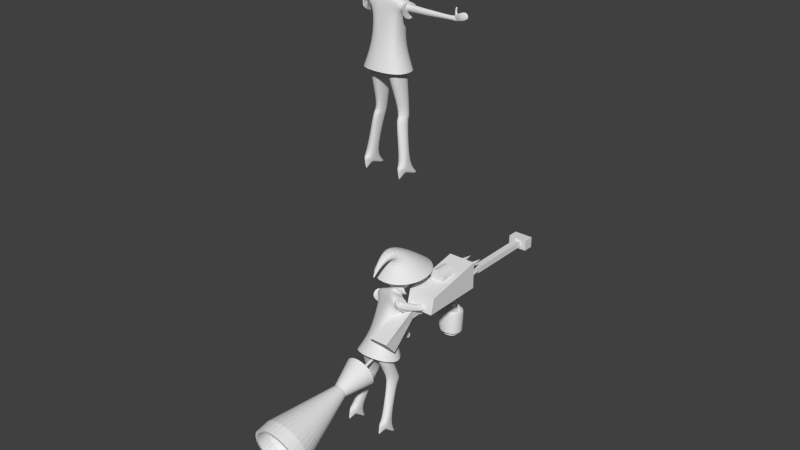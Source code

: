 # Source: untitled.blend  (saved by Blender 2.73.0; exported with 4.5.12 LTS)
import bpy
from mathutils import Matrix  # noqa: F401  (used for matrix-valued properties, if any)

bpy.ops.wm.read_factory_settings(use_empty=True)
scene = bpy.context.scene
scene.name = 'Scene'

# ---- collections
col_collection_1 = bpy.data.collections.new('Collection 1'); scene.collection.children.link(col_collection_1)

# ---- materials (node trees are filled in below, after node groups)
mat_material = bpy.data.materials.new('Material')
mat_material.alpha_threshold = 0.0
mat_material.use_transparent_shadow = False
mat_material.roughness = 0.5
mat_material.line_color = (0.0, 0.0, 0.0, 1.0)

# ---- material node trees

# ---- world
world_world = bpy.data.worlds.new('World'); scene.world = world_world
world_world.color = (0.05088, 0.05088, 0.05088)
world_world.use_sun_shadow = False
world_world.sun_shadow_jitter_overblur = 0.0
world_world.cycles.sampling_method = 'MANUAL'
world_world.cycles.sample_map_resolution = 256

# ---- meshes
me_cube_006 = bpy.data.meshes.new('Cube.006')
me_cube_006.from_pydata([(2.122, 0.8169, -4.52), (2.122, -2.797, -3.663), (2.122, 0.7508, 0.9611), (2.122, -2.951, 1.027), (0.3282, -5.52, 2.873), (0.1335, -5.524, 2.891), (0.1335, 4.728, 0.9409), (0.1335, 0.1492, 2.216), (1.15, 4.637, 0.8995), (0.5847, 0.1098, 2.196), (2.128, 4.367, 0.7767), (1.018, -0.006772, 2.135), (3.028, 3.929, 0.5772), (1.418, -0.1961, 2.035), (3.818, 3.339, 0.3089), (1.769, -0.4509, 1.902), (4.466, 2.62, -0.01817), (2.056, -0.7613, 1.74), (4.948, 1.8, -0.3913), (2.27, -1.116, 1.554), (5.244, 0.9107, -0.7961), (2.402, -1.5, 1.353), (5.344, -0.01455, -1.217), (2.446, -1.9, 1.144), (5.244, -0.9398, -1.638), (2.402, -2.299, 0.9344), (4.948, -1.83, -2.043), (2.27, -2.684, 0.7332), (4.466, -2.65, -2.416), (2.056, -3.038, 0.5478), (3.818, -3.368, -2.743), (1.769, -3.348, 0.3853), (3.028, -3.958, -3.011), (1.418, -3.603, 0.2519), (2.128, -4.396, -3.211), (1.018, -3.792, 0.1528), (1.15, -4.666, -3.334), (0.5847, -3.909, 0.09172), (0.1335, -4.757, -3.375), (0.1335, -3.948, 0.07112), (0.5154, -5.505, 2.818), (0.6879, -5.482, 2.729), (0.8391, -5.45, 2.609), (0.9632, -5.412, 2.462), (1.055, -5.368, 2.295), (1.112, -5.32, 2.114), (1.131, -5.271, 1.926), (1.112, -5.221, 1.738), (1.055, -5.174, 1.557), (0.9632, -5.13, 1.39), (0.8391, -5.091, 1.244), (0.6879, -5.06, 1.124), (0.5154, -5.036, 1.035), (0.3282, -5.022, 0.9797), (0.1335, -5.017, 0.9612), (0.2179, -7.331, -0.3452), (0.1335, -7.339, -0.3426), (0.299, -7.308, -0.3526), (0.3737, -7.27, -0.3647), (0.4392, -7.218, -0.381), (0.493, -7.156, -0.4008), (0.533, -7.085, -0.4234), (0.5576, -7.007, -0.448), (0.5659, -6.927, -0.4735), (0.5576, -6.847, -0.499), (0.533, -6.769, -0.5236), (0.493, -6.698, -0.5462), (0.4392, -6.636, -0.566), (0.3737, -6.584, -0.5823), (0.299, -6.546, -0.5944), (0.2179, -6.523, -0.6018), (0.1335, -6.515, -0.6044), (0.3643, -7.122, -2.597), (0.3733, -7.122, -2.598), (0.3819, -7.125, -2.598), (0.3898, -7.129, -2.6), (0.3968, -7.135, -2.601), (0.4025, -7.141, -2.603), (0.4067, -7.149, -2.605), (0.4094, -7.157, -2.608), (0.4102, -7.166, -2.61), (0.4094, -7.174, -2.613), (0.4067, -7.183, -2.615), (0.4025, -7.19, -2.617), (0.3968, -7.197, -2.619), (0.3898, -7.203, -2.621), (0.3819, -7.207, -2.622), (0.3643, -7.21, -2.623), (0.3733, -7.209, -2.622), (-0.03138, -13.04, -0.5189), (0.1335, 0.4243, -0.1522), (0.3649, 0.4037, -0.1617), (0.5874, 0.3424, -0.1901), (0.7925, 0.243, -0.2362), (0.9722, 0.1091, -0.2982), (1.12, -0.05395, -0.3738), (1.229, -0.24, -0.46), (1.297, -0.4419, -0.5536), (1.32, -0.6518, -0.6509), (1.297, -0.8618, -0.7482), (1.229, -1.064, -0.8417), (1.12, -1.25, -0.928), (0.9722, -1.413, -1.004), (0.7925, -1.547, -1.066), (0.5874, -1.646, -1.112), (0.3649, -1.707, -1.14), (0.1335, -1.728, -1.15), (0.7525, -0.2184, -4.243), (0.7525, -1.568, -3.939), (0.5537, -1.116, -5.243), (0.5537, -1.835, -4.95), (3.251, -0.4986, -14.83), (3.319, -3.094, -14.56), (-0.03387, 1.465, 0.9611), (-0.03387, 1.465, -4.764), (-0.03387, -2.951, 1.027), (-0.03386, -2.797, -3.663), (-0.01201, -0.02641, -4.243), (-0.01201, -1.568, -3.939), (-0.01651, -0.7359, -5.243), (-0.01651, -1.835, -4.95), (0.01698, 0.07481, -14.63), (0.009788, -3.873, -14.87), (3.214, -0.3826, -23.12), (3.358, -1.067, -22.71), (1.748, -0.02919, -23.12), (1.832, -1.774, -22.89), (3.214, -0.7962, -24.34), (3.566, -1.761, -24.46), (1.865, -0.4428, -24.34), (2.04, -2.643, -24.64), (4.599, -1.667, -31.05), (4.599, -2.748, -30.57), (2.829, -1.667, -31.05), (2.829, -2.748, -30.57), (4.525, -2.308, -32.16), (4.399, -3.411, -31.07), (2.903, -2.308, -32.16), (3.029, -3.411, -31.07), (4.447, 0.4204, -33.0), (3.024, 0.4204, -33.0), (4.674, -0.2149, -32.99), (2.791, -0.2149, -32.99), (4.379, -2.498, -32.13), (4.101, -3.485, -31.67), (3.049, -2.498, -32.13), (3.328, -3.485, -31.67), (3.789, -3.447, -33.02), (3.789, -3.488, -33.02), (3.638, -3.435, -33.03), (3.638, -3.488, -33.02), (1.854, -2.3, -23.77), (1.809, -0.1445, -23.84), (3.296, -0.4979, -23.73), (3.543, -1.418, -23.57), (1.044, 1.373, 0.9611), (1.044, -2.872, -3.663), (0.3702, -1.421, -3.939), (0.2686, -1.842, -4.95), (1.489, -3.827, -14.3), (1.044, 1.316, -4.656), (1.044, -3.053, 1.027), (0.3702, -0.146, -4.243), (0.2686, -0.7442, -5.243), (1.425, 0.09371, -14.57), (2.71, -1.876, -22.79), (2.634, 0.1826, -23.12), (2.919, -2.902, -24.53), (2.634, -0.3055, -24.34), (3.714, -3.026, -30.57), (3.714, -1.75, -31.05), (3.714, -3.808, -31.07), (3.714, -2.507, -32.16), (3.732, 1.095, -33.02), (3.732, -0.1067, -33.01), (3.714, -3.895, -31.67), (3.714, -2.731, -32.13), (3.71, -3.548, -33.02), (3.713, -3.402, -33.03), (2.814, -2.497, -23.66), (2.612, 0.03724, -23.82), (3.159, -0.5099, -6.041), (3.159, -2.214, -5.537), (3.153, -2.285, -6.959), (3.153, -0.6492, -7.336), (7.874, -1.034, -6.1), (7.954, -2.059, -5.856), (8.408, -2.117, -6.938), (8.287, -1.149, -7.086), (12.95, -0.9316, -6.361), (12.84, -1.812, -6.121), (13.13, -1.849, -6.799), (13.2, -1.004, -6.978), (13.21, -1.197, -5.987), (13.1, -1.616, -5.947), (13.42, -1.555, -6.961), (13.51, -1.193, -6.912), (13.55, -1.343, -5.796), (13.5, -1.72, -5.799), (13.82, -1.659, -6.839), (13.9, -1.297, -6.789), (14.1, -1.538, -5.51), (14.24, -1.967, -5.447), (14.73, -1.828, -6.678), (14.6, -1.477, -6.629), (13.16, -1.125, -5.392), (13.04, -1.543, -5.352), (13.46, -1.274, -5.394), (13.45, -1.665, -5.37), (15.28, -1.164, -5.113), (15.41, -1.578, -5.073), (15.9, -1.439, -6.304), (15.78, -1.089, -6.254), (13.24, -1.1, -4.87), (13.15, -1.521, -4.818), (13.52, -1.224, -4.744), (13.49, -1.614, -4.724), (0.3737, -3.12, -16.16), (0.3795, -0.08486, -16.44), (3.324, -0.5449, -16.6), (3.119, -3.449, -16.32), (1.736, -4.04, -16.11), (1.684, -0.02784, -16.39), (7.726, -2.138, -6.983), (7.59, -1.135, -7.142), (7.228, -1.017, -6.118), (7.328, -2.078, -5.859), (0.1335, 4.728, 0.9409), (1.15, 4.637, 0.8995), (2.128, 4.367, 0.7767), (3.028, 3.929, 0.5772), (3.818, 3.339, 0.3089), (4.466, 2.62, -0.01817), (4.948, 1.8, -0.3913), (5.244, 0.9107, -0.7961), (5.344, -0.01455, -1.217), (5.244, -0.9398, -1.638), (4.948, -1.83, -2.043), (4.466, -2.65, -2.416), (3.818, -3.368, -2.743), (3.028, -3.958, -3.011), (2.128, -4.396, -3.211), (1.15, -4.666, -3.334), (0.1335, -4.757, -3.375), (0.08634, 3.831, 0.7568), (0.9428, 3.755, 0.7218), (3.19, 2.661, 0.2238), (3.736, 2.056, -0.05191), (0.9428, -4.082, -2.847), (0.08634, -4.159, -2.882), (4.476, -0.1637, -1.063), (4.392, -0.9431, -1.418), (1.766, 3.527, 0.6183), (3.19, -2.989, -2.349), (2.525, -3.485, -2.576), (4.142, 1.365, -0.3665), (4.142, -1.692, -1.759), (2.525, 3.158, 0.4501), (1.766, -3.855, -2.744), (4.392, 0.6157, -0.7078), (3.736, -2.383, -2.074)], [], [(155, 2, 0, 160), (2, 3, 1, 0), (227, 7, 9, 228), (46, 45, 62, 63), (29, 27, 48, 49), (228, 9, 11, 229), (4, 5, 56, 55), (229, 11, 13, 230), (21, 19, 44, 45), (230, 13, 15, 231), (231, 15, 17, 232), (54, 53, 70, 71), (232, 17, 19, 233), (43, 42, 59, 60), (35, 33, 51, 52), (233, 19, 21, 234), (13, 11, 40, 41), (234, 21, 23, 235), (47, 46, 63, 64), (9, 7, 5, 4), (235, 23, 25, 236), (236, 25, 27, 237), (51, 50, 67, 68), (237, 27, 29, 238), (40, 4, 55, 57), (27, 25, 47, 48), (238, 29, 31, 239), (239, 31, 33, 240), (19, 17, 43, 44), (240, 33, 35, 241), (44, 43, 60, 61), (241, 35, 37, 242), (242, 37, 39, 243), (48, 47, 64, 65), (33, 31, 50, 51), (11, 9, 4, 40), (52, 51, 68, 69), (41, 40, 57, 58), (25, 23, 46, 47), (39, 37, 53, 54), (45, 44, 61, 62), (17, 15, 42, 43), (49, 48, 65, 66), (31, 29, 49, 50), (53, 52, 69, 70), (23, 21, 45, 46), (62, 61, 82, 81), (37, 35, 52, 53), (42, 41, 58, 59), (50, 49, 66, 67), (15, 13, 41, 42), (71, 70, 73, 72), (59, 58, 85, 84), (69, 68, 75, 74), (70, 69, 74, 73), (67, 66, 77, 76), (68, 67, 76, 75), (63, 62, 81, 80), (64, 63, 80, 79), (60, 59, 84, 83), (58, 57, 86, 85), (61, 60, 83, 82), (55, 56, 87, 88), (57, 55, 88, 86), (65, 64, 79, 78), (66, 65, 78, 77), (244, 245, 91, 90), (246, 247, 95, 94), (248, 249, 106, 105), (250, 251, 99, 98), (245, 252, 92, 91), (253, 254, 103, 102), (247, 255, 96, 95), (251, 256, 100, 99), (252, 257, 93, 92), (254, 258, 104, 103), (255, 259, 97, 96), (256, 260, 101, 100), (257, 246, 94, 93), (258, 248, 105, 104), (259, 250, 98, 97), (260, 253, 102, 101), (0, 1, 108, 107), (160, 0, 107, 162), (107, 108, 110, 109), (162, 107, 109, 163), (217, 218, 125, 126), (157, 118, 120, 158), (161, 155, 113, 115), (156, 116, 118, 157), (161, 115, 116, 156), (151, 152, 129, 130), (222, 219, 123, 166), (221, 217, 126, 165), (219, 220, 124, 123), (130, 129, 133, 134), (180, 153, 127, 168), (179, 151, 130, 167), (153, 154, 128, 127), (134, 133, 137, 138), (168, 127, 131, 170), (167, 130, 134, 169), (127, 128, 132, 131), (138, 137, 145, 146), (131, 135, 141, 139), (169, 134, 138, 171), (131, 132, 136, 135), (173, 139, 141, 174), (137, 133, 140, 142), (172, 137, 142, 174), (170, 131, 139, 173), (146, 145, 149, 150), (172, 135, 143, 176), (171, 138, 146, 175), (135, 136, 144, 143), (177, 178, 147, 148), (176, 143, 147, 178), (175, 146, 150, 177), (143, 144, 148, 147), (123, 124, 154, 153), (165, 126, 151, 179), (166, 123, 153, 180), (126, 125, 152, 151), (125, 166, 180, 152), (124, 165, 179, 154), (144, 175, 177, 148), (145, 176, 178, 149), (150, 149, 178, 177), (136, 171, 175, 144), (137, 172, 176, 145), (133, 170, 173, 140), (135, 172, 174, 141), (140, 173, 174, 142), (132, 169, 171, 136), (128, 167, 169, 132), (129, 168, 170, 133), (154, 179, 167, 128), (152, 180, 168, 129), (220, 221, 165, 124), (218, 222, 166, 125), (3, 161, 156, 1), (1, 156, 157, 108), (3, 2, 155, 161), (108, 157, 158, 110), (117, 162, 163, 119), (114, 160, 162, 117), (113, 155, 160, 114), (223, 224, 188, 187), (187, 188, 192, 191), (224, 225, 185, 188), (226, 223, 187, 186), (225, 226, 186, 185), (191, 192, 196, 195), (188, 185, 189, 192), (186, 187, 191, 190), (185, 186, 190, 189), (195, 196, 200, 199), (192, 189, 193, 196), (190, 191, 195, 194), (189, 190, 194, 193), (199, 200, 204, 203), (196, 193, 197, 200), (194, 195, 199, 198), (194, 198, 208, 206), (203, 204, 212, 211), (200, 197, 201, 204), (198, 199, 203, 202), (197, 198, 202, 201), (206, 208, 216, 214), (197, 193, 205, 207), (198, 197, 207, 208), (193, 194, 206, 205), (209, 210, 211, 212), (204, 201, 209, 212), (202, 203, 211, 210), (201, 202, 210, 209), (213, 214, 216, 215), (207, 205, 213, 215), (208, 207, 215, 216), (205, 206, 214, 213), (121, 164, 222, 218), (112, 159, 221, 220), (111, 112, 220, 219), (159, 122, 217, 221), (164, 111, 219, 222), (122, 121, 218, 217), (181, 182, 226, 225), (182, 183, 223, 226), (184, 181, 225, 224), (183, 184, 224, 223), (36, 242, 243, 38), (34, 241, 242, 36), (32, 240, 241, 34), (30, 239, 240, 32), (28, 238, 239, 30), (26, 237, 238, 28), (24, 236, 237, 26), (22, 235, 236, 24), (20, 234, 235, 22), (18, 233, 234, 20), (16, 232, 233, 18), (14, 231, 232, 16), (12, 230, 231, 14), (10, 229, 230, 12), (8, 228, 229, 10), (6, 227, 228, 8), (28, 30, 253, 260), (20, 22, 250, 259), (34, 36, 248, 258), (12, 14, 246, 257), (26, 28, 260, 256), (18, 20, 259, 255), (32, 34, 258, 254), (10, 12, 257, 252), (24, 26, 256, 251), (16, 18, 255, 247), (30, 32, 254, 253), (8, 10, 252, 245), (22, 24, 251, 250), (36, 38, 249, 248), (14, 16, 247, 246), (6, 8, 245, 244)])
me_cube_006.use_remesh_preserve_volume = False
me_cube_006.use_remesh_preserve_attributes = False
me_cube_006.use_mirror_vertex_groups = False
me_cube_006.update()
me_cube_005 = bpy.data.meshes.new('Cube.005')
me_cube_005.from_pydata([(1.0, -0.1947, 2.327), (1.0, -2.001, 3.186), (1.0, -0.1947, 2.327), (1.0, -2.001, 3.186), (1.904, 0.6336, 2.441), (1.904, -2.829, 4.088), (1.904, 0.6336, 2.441), (1.904, -2.829, 4.088), (1.348, 0.131, 2.68), (1.348, -2.326, 3.849), (1.348, 0.01919, 2.445), (1.348, -2.438, 3.614), (2.004, 1.298, 0.2842), (3.162, -3.056, 2.273), (4.254, 0.495, -8.583), (4.669, -4.092, -8.456), (2.414, 0.3122, -4.766), (2.965, -3.446, -4.372), (0.006941, -0.1947, 2.314), (0.006941, -2.001, 3.173), (0.006941, -0.1947, 2.314), (0.006941, -2.001, 3.173), (0.009054, 0.6336, 2.428), (0.009054, -2.829, 4.075), (0.009054, 0.6336, 2.428), (0.009054, -2.829, 4.075), (0.005857, 0.131, 2.668), (0.005857, -2.326, 3.836), (0.005857, 0.01919, 2.432), (0.005857, -2.438, 3.601), (0.08251, -3.056, 2.26), (0.019, 1.1, 0.2715), (-0.08176, -5.375, -8.168), (-0.08542, 1.595, -9.029), (0.01506, 0.3122, -4.778), (-0.09022, -3.957, -4.173), (2.476, 0.1844, 2.19), (1.958, -2.468, 2.782), (0.01228, 0.1733, 1.409), (0.04042, -2.468, 2.769), (2.326, 0.6579, -0.8494), (2.994, -3.192, 0.7798), (0.06737, -3.192, 0.7671), (0.01811, 0.7072, -2.111), (3.608, -0.5512, 0.5854), (3.6, -2.52, 1.777), (3.63, -0.5552, 1.841), (3.575, -1.998, 2.248), (3.607, -1.348, 0.07134), (3.593, -2.601, 0.8162), (3.755, 0.07373, -0.1165), (4.109, -3.197, 1.574), (4.423, 0.1068, 1.632), (3.823, -2.315, 2.267), (3.959, -1.229, -0.8383), (4.214, -3.334, 0.2002), (3.858, 0.07254, -0.1162), (4.211, -3.199, 1.574), (4.423, 0.1056, 1.529), (3.926, -2.316, 2.268), (4.062, -1.23, -0.838), (4.317, -3.335, 0.2005), (3.895, -0.1588, 0.00268), (4.201, -2.991, 1.466), (4.384, -0.1301, 1.427), (3.954, -2.226, 2.066), (4.071, -1.286, -0.6222), (4.292, -3.109, 0.2769), (3.739, -0.4123, 0.2368), (3.953, -2.398, 1.263), (4.082, -0.3922, 1.235), (3.78, -1.862, 1.684), (3.862, -1.203, -0.2013), (4.017, -2.481, 0.429), (3.739, -0.4123, 0.2368), (3.953, -2.398, 1.263), (4.082, -0.3922, 1.235), (3.78, -1.862, 1.684), (3.862, -1.203, -0.2013), (4.017, -2.481, 0.429)], [], [(19, 1, 3, 21), (21, 3, 5, 23), (1, 0, 2, 3), (23, 5, 7, 25), (3, 2, 4, 5), (25, 7, 9, 27), (5, 4, 6, 7), (27, 9, 11, 29), (7, 6, 8, 9), (9, 8, 10, 11), (13, 41, 49, 45), (38, 36, 12, 31), (16, 17, 15, 14), (34, 16, 14, 33), (43, 40, 16, 34), (40, 41, 17, 16), (41, 42, 35, 17), (37, 39, 30, 13), (8, 26, 28, 10), (11, 10, 28, 29), (6, 24, 26, 8), (4, 22, 24, 6), (2, 20, 22, 4), (0, 18, 20, 2), (1, 19, 39, 37), (18, 0, 36, 38), (0, 1, 37, 36), (13, 30, 42, 41), (41, 40, 48, 49), (31, 12, 40, 43), (45, 49, 55, 51), (49, 48, 54, 55), (40, 12, 44, 48), (36, 37, 47, 46), (37, 13, 45, 47), (12, 36, 46, 44), (51, 55, 61, 57), (55, 54, 60, 61), (48, 44, 50, 54), (46, 47, 53, 52), (47, 45, 51, 53), (44, 46, 52, 50), (57, 61, 67, 63), (61, 60, 66, 67), (54, 50, 56, 60), (52, 53, 59, 58), (53, 51, 57, 59), (50, 52, 58, 56), (63, 67, 73, 69), (67, 66, 72, 73), (60, 56, 62, 66), (58, 59, 65, 64), (59, 57, 63, 65), (56, 58, 64, 62), (69, 73, 79, 75), (73, 72, 78, 79), (66, 62, 68, 72), (64, 65, 71, 70), (65, 63, 69, 71), (62, 64, 70, 68), (15, 17, 35, 32), (76, 77, 75, 74), (74, 75, 79, 78), (72, 68, 74, 78), (70, 71, 77, 76), (71, 69, 75, 77), (68, 70, 76, 74)])
me_cube_005.use_remesh_preserve_volume = False
me_cube_005.use_remesh_preserve_attributes = False
me_cube_005.use_mirror_vertex_groups = False
me_cube_005.update()
me_cube_004 = bpy.data.meshes.new('Cube.004')
me_cube_004.from_pydata([(1.0, -0.1947, 2.327), (1.0, -2.001, 3.186), (1.0, -0.1947, 2.327), (1.0, -2.001, 3.186), (1.904, 0.6336, 2.441), (1.485, -2.55, 3.914), (1.904, 0.6336, 2.441), (1.485, -2.55, 3.914), (1.348, 0.131, 2.68), (2.729, -1.549, 5.922), (1.348, 0.01919, 2.445), (1.368, -2.438, 3.431), (1.978, 1.437, 0.4979), (3.162, -3.056, 2.273), (4.254, 0.495, -8.583), (4.669, -4.092, -8.456), (2.414, 0.3122, -4.766), (2.965, -3.446, -4.372), (2.205, -0.06835, 1.965), (1.958, -2.468, 2.782), (2.326, 0.6579, -0.8494), (2.994, -3.192, 0.7798), (2.948, -0.7703, 0.6419), (3.6, -2.52, 1.777), (2.944, -0.6349, 2.112), (3.535, -1.693, 2.706), (3.607, -1.348, 0.07134), (3.593, -2.601, 0.8162), (3.095, -0.1454, -0.05997), (4.011, -2.907, 1.829), (3.312, -0.04367, 2.018), (3.607, -2.217, 2.518), (3.855, -0.7789, -0.1254), (4.387, -2.538, 0.8395), (3.198, -0.1466, -0.05969), (4.278, -2.375, 1.505), (3.312, -0.04486, 1.915), (3.71, -2.219, 2.518), (3.955, -0.7661, -0.105), (4.49, -2.539, 0.8398), (3.234, -0.3779, 0.05923), (4.267, -2.167, 1.397), (3.273, -0.2806, 1.813), (3.738, -2.129, 2.317), (3.928, -0.8537, 0.09901), (4.465, -2.313, 0.9162), (3.078, -0.6314, 0.2933), (3.953, -2.398, 1.263), (3.206, -0.5141, 1.542), (3.766, -1.697, 1.928), (3.619, -0.8665, 0.4753), (4.116, -2.225, 0.7467), (3.078, -0.6314, 0.2933), (3.953, -2.398, 1.263), (3.206, -0.5141, 1.542), (3.766, -1.697, 1.928), (3.619, -0.8665, 0.4753), (4.116, -2.225, 0.7467), (-1.0, -0.1947, 2.327), (-1.0, -2.001, 3.186), (-1.0, -0.1947, 2.327), (-1.0, -2.001, 3.186), (-1.904, 0.6336, 2.441), (-1.839, -2.853, 3.848), (-1.904, 0.6336, 2.441), (-1.839, -2.853, 3.848), (-1.348, 0.131, 2.68), (-1.282, -2.351, 3.609), (-1.348, 0.01919, 2.445), (-1.342, -2.435, 3.51), (-2.004, 1.298, 0.2842), (-3.162, -3.056, 2.273), (-1.559, 1.268, -5.796), (-4.929, -1.213, -7.85), (-2.414, 0.3122, -4.766), (-2.965, -3.446, -4.372), (0.0, -0.1947, 2.314), (0.0, -2.001, 3.173), (0.0, -0.1947, 2.314), (0.0, -2.001, 3.173), (0.0, 0.6336, 2.428), (0.3365, -3.031, 3.91), (0.0, 0.6336, 2.428), (0.3365, -3.031, 3.91), (0.0, 0.131, 2.668), (1.698, -1.752, 5.926), (0.0, 0.01919, 2.432), (0.3365, -2.64, 3.435), (0.0, -3.056, 2.26), (0.0, 1.1, 0.2715), (-2.267, -6.435, -8.358), (1.318, 1.588, -7.319), (0.0, 0.3122, -4.778), (0.0, -3.957, -4.173), (-2.476, 0.1844, 2.19), (-1.958, -2.468, 2.782), (0.0, 0.1733, 1.409), (0.0, -2.468, 2.769), (-2.326, 0.6579, -0.8494), (-2.994, -3.192, 0.7798), (0.0, -3.192, 0.7671), (0.0, 0.7072, -2.111), (-3.608, -0.5512, 0.5854), (-3.6, -2.52, 1.777), (-3.63, -0.5552, 1.841), (-3.575, -1.998, 2.248), (-3.607, -1.348, 0.07134), (-3.593, -2.601, 0.8162), (-2.968, -0.2007, -0.3433), (-4.109, -3.197, 1.574), (-3.636, -0.1676, 1.405), (-3.823, -2.315, 2.267), (-3.959, -1.229, -0.8383), (-4.214, -3.334, 0.2002), (-3.07, -0.2019, -0.3431), (-4.211, -3.199, 1.574), (-3.636, -0.1688, 1.302), (-3.926, -2.316, 2.268), (-4.062, -1.23, -0.838), (-4.317, -3.335, 0.2005), (-3.107, -0.4332, -0.2241), (-4.201, -2.991, 1.466), (-3.597, -0.4046, 1.2), (-3.954, -2.226, 2.066), (-4.071, -1.286, -0.6222), (-4.292, -3.109, 0.2769), (-3.577, -0.4835, 0.2897), (-3.953, -2.398, 1.263), (-3.757, -0.4717, 1.181), (-3.78, -1.862, 1.684), (-3.862, -1.203, -0.2013), (-4.017, -2.481, 0.429), (-3.577, -0.4862, 0.2967), (-3.953, -2.398, 1.263), (-3.73, -0.4765, 1.171), (-3.78, -1.862, 1.684), (-3.862, -1.203, -0.2013), (-4.017, -2.481, 0.429)], [], [(77, 1, 3, 79), (79, 3, 5, 81), (1, 0, 2, 3), (81, 5, 7, 83), (3, 2, 4, 5), (83, 7, 9, 85), (5, 4, 6, 7), (85, 9, 11, 87), (7, 6, 8, 9), (9, 8, 10, 11), (13, 21, 27, 23), (96, 18, 12, 89), (16, 17, 15, 14), (92, 16, 14, 91), (101, 20, 16, 92), (20, 21, 17, 16), (21, 100, 93, 17), (19, 97, 88, 13), (8, 84, 86, 10), (11, 10, 86, 87), (6, 82, 84, 8), (4, 80, 82, 6), (2, 78, 80, 4), (0, 76, 78, 2), (1, 77, 97, 19), (76, 0, 18, 96), (0, 1, 19, 18), (13, 88, 100, 21), (21, 20, 26, 27), (89, 12, 20, 101), (23, 27, 33, 29), (27, 26, 32, 33), (20, 12, 22, 26), (18, 19, 25, 24), (19, 13, 23, 25), (12, 18, 24, 22), (29, 33, 39, 35), (33, 32, 38, 39), (26, 22, 28, 32), (24, 25, 31, 30), (25, 23, 29, 31), (22, 24, 30, 28), (35, 39, 45, 41), (39, 38, 44, 45), (32, 28, 34, 38), (30, 31, 37, 36), (31, 29, 35, 37), (28, 30, 36, 34), (41, 45, 51, 47), (45, 44, 50, 51), (38, 34, 40, 44), (36, 37, 43, 42), (37, 35, 41, 43), (34, 36, 42, 40), (47, 51, 57, 53), (51, 50, 56, 57), (44, 40, 46, 50), (42, 43, 49, 48), (43, 41, 47, 49), (40, 42, 48, 46), (15, 17, 93, 90), (54, 55, 53, 52), (52, 53, 57, 56), (50, 46, 52, 56), (48, 49, 55, 54), (49, 47, 53, 55), (46, 48, 54, 52), (77, 79, 61, 59), (79, 81, 63, 61), (59, 61, 60, 58), (81, 83, 65, 63), (61, 63, 62, 60), (83, 85, 67, 65), (63, 65, 64, 62), (85, 87, 69, 67), (65, 67, 66, 64), (67, 69, 68, 66), (71, 103, 107, 99), (96, 89, 70, 94), (74, 72, 73, 75), (92, 91, 72, 74), (101, 92, 74, 98), (98, 74, 75, 99), (99, 75, 93, 100), (95, 71, 88, 97), (66, 68, 86, 84), (69, 87, 86, 68), (64, 66, 84, 82), (62, 64, 82, 80), (60, 62, 80, 78), (58, 60, 78, 76), (59, 95, 97, 77), (76, 96, 94, 58), (58, 94, 95, 59), (71, 99, 100, 88), (99, 107, 106, 98), (89, 101, 98, 70), (103, 109, 113, 107), (107, 113, 112, 106), (98, 106, 102, 70), (94, 104, 105, 95), (95, 105, 103, 71), (70, 102, 104, 94), (109, 115, 119, 113), (113, 119, 118, 112), (106, 112, 108, 102), (104, 110, 111, 105), (105, 111, 109, 103), (102, 108, 110, 104), (115, 121, 125, 119), (119, 125, 124, 118), (112, 118, 114, 108), (110, 116, 117, 111), (111, 117, 115, 109), (108, 114, 116, 110), (121, 127, 131, 125), (125, 131, 130, 124), (118, 124, 120, 114), (116, 122, 123, 117), (117, 123, 121, 115), (114, 120, 122, 116), (127, 133, 137, 131), (131, 137, 136, 130), (124, 130, 126, 120), (122, 128, 129, 123), (123, 129, 127, 121), (120, 126, 128, 122), (73, 90, 93, 75), (134, 132, 133, 135), (132, 136, 137, 133), (130, 136, 132, 126), (128, 134, 135, 129), (129, 135, 133, 127), (126, 132, 134, 128)])
me_cube_004.use_remesh_preserve_volume = False
me_cube_004.use_remesh_preserve_attributes = False
me_cube_004.use_mirror_vertex_groups = False
me_cube_004.update()
me_cube_003 = bpy.data.meshes.new('Cube.003')
me_cube_003.from_pydata([(2.122, 0.8169, -4.52), (2.122, -2.797, -3.663), (2.122, 0.7508, 0.9611), (2.122, -2.951, 1.027), (0.3282, -5.52, 2.873), (1.15, 4.637, 0.8995), (0.5847, 0.1098, 2.196), (2.128, 4.367, 0.7767), (1.018, -0.006772, 2.135), (3.028, 3.929, 0.5772), (1.418, -0.1961, 2.035), (3.818, 3.339, 0.3089), (1.769, -0.4509, 1.902), (4.466, 2.62, -0.01817), (2.056, -0.7613, 1.74), (4.948, 1.8, -0.3913), (2.27, -1.116, 1.554), (5.244, 0.9107, -0.7961), (2.402, -1.5, 1.353), (5.344, -0.01455, -1.217), (2.446, -1.9, 1.144), (5.244, -0.9398, -1.638), (2.402, -2.299, 0.9344), (4.948, -1.83, -2.043), (2.27, -2.684, 0.7332), (4.466, -2.65, -2.416), (2.056, -3.038, 0.5478), (3.818, -3.368, -2.743), (1.769, -3.348, 0.3853), (3.028, -3.958, -3.011), (1.418, -3.603, 0.2519), (2.128, -4.396, -3.211), (1.018, -3.792, 0.1528), (1.15, -4.666, -3.334), (0.5847, -3.909, 0.09172), (0.5154, -5.505, 2.818), (0.6879, -5.482, 2.729), (0.8391, -5.45, 2.609), (0.9632, -5.412, 2.462), (1.055, -5.368, 2.295), (1.112, -5.32, 2.114), (1.131, -5.271, 1.926), (1.112, -5.221, 1.738), (1.055, -5.174, 1.557), (0.9632, -5.13, 1.39), (0.8391, -5.091, 1.244), (0.6879, -5.06, 1.124), (0.5154, -5.036, 1.035), (0.3282, -5.022, 0.9797), (0.2008, -7.483, -0.2821), (0.2755, -7.461, -0.289), (0.3444, -7.426, -0.3001), (0.4047, -7.379, -0.3151), (0.4543, -7.322, -0.3334), (0.4911, -7.256, -0.3542), (0.5138, -7.185, -0.3769), (0.5214, -7.111, -0.4004), (0.5138, -7.037, -0.4239), (0.4911, -6.965, -0.4465), (0.4543, -6.9, -0.4674), (0.4047, -6.842, -0.4856), (0.3444, -6.795, -0.5006), (0.2755, -6.76, -0.5118), (0.2008, -6.738, -0.5186), (0.04512, -7.62, -2.382), (0.06192, -7.625, -2.38), (0.0774, -7.633, -2.377), (0.09097, -7.643, -2.373), (0.1021, -7.656, -2.368), (0.1104, -7.67, -2.363), (0.06192, -7.78, -2.322), (0.1155, -7.686, -2.357), (3.713e-08, -7.619, -2.382), (-0.04512, -7.62, -2.382), (-0.06192, -7.625, -2.38), (-0.0774, -7.633, -2.377), (-0.09097, -7.643, -2.373), (-0.1021, -7.656, -2.368), (-0.1104, -7.67, -2.363), (0.3649, 0.4037, -0.1617), (0.5874, 0.3424, -0.1901), (0.7925, 0.243, -0.2362), (0.9722, 0.1091, -0.2982), (1.12, -0.05395, -0.3738), (1.229, -0.24, -0.46), (1.297, -0.4419, -0.5536), (1.32, -0.6518, -0.6509), (1.297, -0.8618, -0.7482), (1.229, -1.064, -0.8417), (1.12, -1.25, -0.928), (0.9722, -1.413, -1.004), (0.7925, -1.547, -1.066), (0.5874, -1.646, -1.112), (0.3649, -1.707, -1.14), (0.7525, -0.2184, -4.243), (0.7525, -1.568, -3.939), (0.5537, -1.116, -5.243), (0.5537, -1.835, -4.95), (3.251, -0.4986, -14.83), (3.319, -3.094, -14.56), (3.214, 2.297, -19.5), (3.358, 0.4495, -19.45), (1.748, 2.65, -19.49), (1.832, -0.2512, -19.65), (3.214, 1.922, -20.74), (3.566, 0.968, -21.39), (1.865, 2.276, -20.73), (2.04, 0.07544, -21.51), (4.599, 1.265, -27.47), (4.599, 0.1693, -27.03), (2.829, 1.265, -27.47), (2.829, 0.1693, -27.03), (4.525, 0.6591, -28.6), (4.399, -0.4772, -27.55), (2.903, 0.6591, -28.6), (3.029, -0.4772, -27.55), (4.447, 3.413, -29.36), (3.024, 3.413, -29.36), (4.674, 2.778, -29.37), (2.791, 2.778, -29.37), (4.379, 0.4688, -28.58), (4.101, -0.532, -28.15), (3.049, 0.4688, -28.58), (3.328, -0.532, -28.15), (3.789, -0.451, -29.5), (3.789, -0.4925, -29.5), (3.638, -0.4396, -29.51), (3.638, -0.4925, -29.5), (1.854, -0.06384, -21.06), (1.809, 2.558, -20.22), (3.296, 2.201, -20.12), (3.543, 0.8301, -20.93), (1.044, 1.373, 0.9611), (1.044, -2.872, -3.663), (0.3702, -1.421, -3.939), (0.2686, -1.842, -4.95), (1.489, -3.648, -14.76), (1.044, 1.316, -4.656), (1.044, -3.053, 1.027), (0.3702, -0.146, -4.243), (0.2686, -0.7442, -5.243), (1.425, 0.09371, -14.57), (2.71, -0.357, -19.55), (2.634, 2.862, -19.48), (2.919, -0.1755, -21.39), (2.634, 2.413, -20.72), (3.714, -0.1086, -27.04), (3.714, 1.182, -27.47), (3.714, -0.8744, -27.56), (3.714, 0.4604, -28.6), (3.732, 4.088, -29.35), (3.732, 2.887, -29.38), (3.714, -0.9425, -28.17), (3.714, 0.2359, -28.58), (3.71, -0.5523, -29.51), (3.713, -0.4057, -29.51), (2.814, -0.2524, -20.94), (2.612, 2.739, -20.19), (2.985, -1.804, -6.049), (2.985, -3.398, -5.264), (3.153, -4.16, -6.476), (3.153, -2.612, -7.125), (5.319, 2.004, -5.928), (6.119, 0.96, -5.837), (6.662, 1.311, -6.468), (5.712, 1.456, -6.934), (4.644, 5.249, -6.79), (5.387, 4.97, -6.229), (5.785, 5.205, -6.814), (5.045, 5.454, -7.308), (4.795, 5.432, -6.324), (5.166, 5.239, -6.13), (5.627, 5.529, -7.059), (5.265, 5.685, -7.151), (4.92, 5.696, -6.068), (5.285, 5.571, -5.925), (5.755, 5.852, -6.878), (5.393, 6.008, -6.969), (5.098, 6.145, -5.69), (5.522, 6.17, -5.453), (6.036, 6.619, -6.6), (5.641, 6.586, -6.702), (4.423, 5.479, -5.984), (4.568, 5.243, -5.644), (4.607, 5.674, -5.813), (4.789, 5.533, -5.486), (4.79, 7.267, -5.393), (5.208, 7.293, -5.182), (5.722, 7.741, -6.329), (5.328, 7.709, -6.431), (3.969, 5.647, -5.699), (4.133, 5.476, -5.439), (4.019, 5.863, -5.479), (4.216, 5.743, -5.252), (0.3737, -3.12, -16.16), (0.3795, -0.08486, -16.44), (3.324, -0.5449, -16.6), (3.119, -3.449, -16.32), (1.736, -4.04, -16.11), (1.684, -0.02784, -16.39), (6.573, 0.7185, -6.621), (5.59, 0.8602, -7.111), (5.188, 1.449, -6.061), (5.374, -0.005369, -5.666), (1.15, 4.637, 0.8995), (2.128, 4.367, 0.7767), (3.028, 3.929, 0.5772), (3.818, 3.339, 0.3089), (4.466, 2.62, -0.01817), (4.948, 1.8, -0.3913), (5.244, 0.9107, -0.7961), (5.344, -0.01455, -1.217), (5.244, -0.9398, -1.638), (4.948, -1.83, -2.043), (4.466, -2.65, -2.416), (3.818, -3.368, -2.743), (3.028, -3.958, -3.011), (2.128, -4.396, -3.211), (1.15, -4.666, -3.334), (0.9428, 3.755, 0.7218), (3.19, 2.661, 0.2238), (3.736, 2.056, -0.05191), (0.9428, -4.082, -2.847), (4.476, -0.1637, -1.063), (4.392, -0.9431, -1.418), (1.766, 3.527, 0.6183), (3.19, -2.989, -2.349), (2.525, -3.485, -2.576), (4.142, 1.365, -0.3665), (4.142, -1.692, -1.759), (2.525, 3.158, 0.4501), (1.766, -3.855, -2.744), (4.392, 0.6157, -0.7078), (3.736, -2.383, -2.074), (-2.122, 0.8169, -4.52), (-2.122, -2.797, -3.663), (-2.122, 0.7508, 0.9611), (-2.122, -2.951, 1.027), (-0.3282, -5.52, 2.873), (0.0, -5.524, 2.891), (0.0, 4.728, 0.9409), (0.0, 0.1492, 2.216), (-1.15, 4.637, 0.8995), (-0.5847, 0.1098, 2.196), (-2.128, 4.367, 0.7767), (-1.018, -0.006772, 2.135), (-3.028, 3.929, 0.5772), (-1.418, -0.1961, 2.035), (-3.818, 3.339, 0.3089), (-1.769, -0.4509, 1.902), (-4.466, 2.62, -0.01817), (-2.056, -0.7613, 1.74), (-4.948, 1.8, -0.3913), (-2.27, -1.116, 1.554), (-5.244, 0.9107, -0.7961), (-2.402, -1.5, 1.353), (-5.344, -0.01455, -1.217), (-2.446, -1.9, 1.144), (-5.244, -0.9398, -1.638), (-2.402, -2.299, 0.9344), (-4.948, -1.83, -2.043), (-2.27, -2.684, 0.7332), (-4.466, -2.65, -2.416), (-2.056, -3.038, 0.5478), (-3.818, -3.368, -2.743), (-1.769, -3.348, 0.3853), (-3.028, -3.958, -3.011), (-1.418, -3.603, 0.2519), (-2.128, -4.396, -3.211), (-1.018, -3.792, 0.1528), (-1.15, -4.666, -3.334), (-0.5847, -3.909, 0.09172), (0.0, -4.757, -3.375), (0.0, -3.948, 0.07112), (-0.5154, -5.505, 2.818), (-0.6879, -5.482, 2.729), (-0.8391, -5.45, 2.609), (-0.9632, -5.412, 2.462), (-1.055, -5.368, 2.295), (-1.112, -5.32, 2.114), (-1.131, -5.271, 1.926), (-1.112, -5.221, 1.738), (-1.055, -5.174, 1.557), (-0.9632, -5.13, 1.39), (-0.8391, -5.091, 1.244), (-0.6879, -5.06, 1.124), (-0.5154, -5.036, 1.035), (-0.3282, -5.022, 0.9797), (0.0, -5.017, 0.9612), (-0.2008, -7.483, -0.2821), (-8.813e-10, -7.49, -0.2798), (-0.2755, -7.461, -0.289), (-0.3444, -7.426, -0.3001), (-0.4047, -7.379, -0.3151), (-0.4543, -7.322, -0.3334), (-0.4911, -7.256, -0.3542), (-0.5138, -7.185, -0.3769), (-0.5214, -7.111, -0.4004), (-0.5138, -7.037, -0.4239), (-0.4911, -6.965, -0.4465), (-0.4543, -6.9, -0.4674), (-0.4047, -6.842, -0.4856), (-0.3444, -6.795, -0.5006), (-0.2755, -6.76, -0.5118), (-0.2008, -6.738, -0.5186), (-8.813e-10, -6.731, -0.5209), (-0.1155, -7.686, -2.357), (-0.1172, -7.702, -2.351), (-0.1155, -7.719, -2.345), (0.1172, -7.702, -2.351), (0.1155, -7.719, -2.345), (0.1104, -7.735, -2.339), (0.1021, -7.749, -2.333), (0.09097, -7.762, -2.329), (0.04512, -7.785, -2.32), (0.0774, -7.772, -2.325), (-0.1104, -7.735, -2.339), (-0.1021, -7.749, -2.333), (-0.09097, -7.762, -2.329), (-0.0774, -7.772, -2.325), (-0.06192, -7.78, -2.322), (3.693e-08, -7.786, -2.319), (-0.04512, -7.785, -2.32), (0.0, -13.04, -0.5189), (0.0, 0.4243, -0.1522), (-0.3649, 0.4037, -0.1617), (-0.5874, 0.3424, -0.1901), (-0.7925, 0.243, -0.2362), (-0.9722, 0.1091, -0.2982), (-1.12, -0.05395, -0.3738), (-1.229, -0.24, -0.46), (-1.297, -0.4419, -0.5536), (-1.32, -0.6518, -0.6509), (-1.297, -0.8618, -0.7482), (-1.229, -1.064, -0.8417), (-1.12, -1.25, -0.928), (-0.9722, -1.413, -1.004), (-0.7925, -1.547, -1.066), (-0.5874, -1.646, -1.112), (-0.3649, -1.707, -1.14), (0.0, -1.728, -1.15), (-0.7525, -0.2184, -4.243), (-0.7525, -1.568, -3.939), (-0.5537, -1.116, -5.243), (-0.5537, -1.835, -4.95), (-2.144, -0.5304, -14.6), (-1.878, -2.314, -14.2), (0.0, 1.465, 0.9611), (0.0, 1.465, -4.764), (0.0, -2.951, 1.027), (0.0, -2.797, -3.663), (0.0, -0.02641, -4.243), (0.0, -1.568, -3.939), (0.0, -0.7359, -5.243), (0.0, -1.835, -4.95), (0.0, 0.07481, -14.63), (-0.03839, -3.758, -15.36), (-3.214, 2.297, -19.5), (-3.358, 0.4495, -19.45), (-1.748, 2.65, -19.49), (-1.832, -0.2512, -19.65), (-3.214, 1.922, -20.74), (-3.566, 0.968, -21.39), (-1.865, 2.276, -20.73), (-2.04, 0.07544, -21.51), (-4.599, 1.265, -27.47), (-4.599, 0.1693, -27.03), (-2.829, 1.265, -27.47), (-2.829, 0.1693, -27.03), (-4.525, 0.6591, -28.6), (-4.399, -0.4772, -27.55), (-2.903, 0.6591, -28.6), (-3.029, -0.4772, -27.55), (-4.447, 3.413, -29.36), (-3.024, 3.413, -29.36), (-4.674, 2.778, -29.37), (-2.791, 2.778, -29.37), (-4.379, 0.4688, -28.58), (-4.101, -0.532, -28.15), (-3.049, 0.4688, -28.58), (-3.328, -0.532, -28.15), (-3.789, -0.451, -29.5), (-3.789, -0.4925, -29.5), (-3.638, -0.4396, -29.51), (-3.638, -0.4925, -29.5), (-1.854, -0.06384, -21.06), (-1.809, 2.558, -20.22), (-3.296, 2.201, -20.12), (-3.543, 0.8301, -20.93), (-1.044, 1.373, 0.9611), (-1.044, -2.872, -3.663), (-0.3702, -1.421, -3.939), (-0.2686, -1.842, -4.95), (-1.489, -3.581, -14.94), (-1.044, 1.316, -4.656), (-1.044, -3.053, 1.027), (-0.3702, -0.146, -4.243), (-0.2686, -0.7442, -5.243), (-1.425, 0.09371, -14.57), (-2.71, -0.357, -19.55), (-2.634, 2.862, -19.48), (-2.919, -0.1755, -21.39), (-2.634, 2.413, -20.72), (-3.714, -0.1086, -27.04), (-3.714, 1.182, -27.47), (-3.714, -0.8744, -27.56), (-3.714, 0.4604, -28.6), (-3.732, 4.088, -29.35), (-3.732, 2.887, -29.38), (-3.714, -0.9425, -28.17), (-3.714, 0.2359, -28.58), (-3.71, -0.5523, -29.51), (-3.713, -0.4057, -29.51), (-2.814, -0.2524, -20.94), (-2.612, 2.739, -20.19), (-2.248, 0.7674, -6.448), (-2.248, -0.9369, -5.944), (-2.242, -1.008, -7.365), (-2.242, 0.6282, -7.743), (-2.574, 1.514, -11.46), (-4.098, 1.962, -10.51), (-4.113, 1.466, -11.88), (-3.205, 1.031, -12.21), (-0.3897, 4.882, -13.01), (-1.248, 5.191, -12.63), (-1.484, 4.979, -13.29), (-0.6452, 4.699, -13.61), (-0.5224, 5.362, -12.85), (-0.9605, 5.417, -12.68), (-1.201, 5.003, -13.63), (-0.795, 4.998, -13.71), (-0.582, 5.741, -12.89), (-0.9856, 5.806, -12.8), (-1.234, 5.369, -13.76), (-0.8288, 5.364, -13.83), (-0.6431, 6.341, -12.97), (-1.062, 6.582, -12.93), (-1.277, 6.126, -14.15), (-0.902, 5.98, -14.1), (-0.2546, 5.67, -12.4), (-0.6927, 5.725, -12.23), (-0.3848, 5.91, -12.55), (-0.7901, 6.019, -12.46), (-0.01099, 7.279, -13.44), (-0.4221, 7.501, -13.42), (-0.6362, 7.045, -14.64), (-0.2617, 6.899, -14.59), (-0.04951, 6.033, -12.06), (-0.4843, 6.118, -11.9), (-0.1125, 6.334, -12.12), (-0.5202, 6.429, -12.02), (-0.05221, -3.198, -16.2), (-0.3795, -0.08486, -16.44), (-3.324, -0.5449, -16.6), (-3.119, -3.449, -16.32), (-1.377, -4.107, -16.18), (-1.684, -0.02784, -16.39), (-4.677, 1.013, -10.89), (-3.737, 0.5526, -11.23), (-3.091, 1.092, -10.5), (-4.037, 1.623, -10.06), (0.0, 4.728, 0.9409), (-1.15, 4.637, 0.8995), (-2.128, 4.367, 0.7767), (-3.028, 3.929, 0.5772), (-3.818, 3.339, 0.3089), (-4.466, 2.62, -0.01817), (-4.948, 1.8, -0.3913), (-5.244, 0.9107, -0.7961), (-5.344, -0.01455, -1.217), (-5.244, -0.9398, -1.638), (-4.948, -1.83, -2.043), (-4.466, -2.65, -2.416), (-3.818, -3.368, -2.743), (-3.028, -3.958, -3.011), (-2.128, -4.396, -3.211), (-1.15, -4.666, -3.334), (0.0, -4.757, -3.375), (0.0, 3.831, 0.7568), (-0.9428, 3.755, 0.7218), (-3.19, 2.661, 0.2238), (-3.736, 2.056, -0.05191), (-0.9428, -4.082, -2.847), (0.0, -4.159, -2.882), (-4.476, -0.1637, -1.063), (-4.392, -0.9431, -1.418), (-1.766, 3.527, 0.6183), (-3.19, -2.989, -2.349), (-2.525, -3.485, -2.576), (-4.142, 1.365, -0.3665), (-4.142, -1.692, -1.759), (-2.525, 3.158, 0.4501), (-1.766, -3.855, -2.744), (-4.392, 0.6157, -0.7078), (-3.736, -2.383, -2.074), (-3.797, -0.8087, -7.473), (-3.557, -0.5468, -6.269), (-3.248, 0.3132, -8.164), (-3.01, 0.6013, -7.08), (4.492, -2.929, -6.766), (4.468, -3.091, -5.603), (4.422, -2.424, -7.555), (3.665, -1.19, -5.997), (3.114, -3.06, -13.84), (1.284, -3.614, -14.04), (-2.083, -2.28, -13.49), (-0.271, -3.567, -14.77), (-1.694, -3.547, -14.22)], [], [(132, 2, 0, 137), (2, 3, 1, 0), (461, 241, 6, 204), (41, 40, 55, 56), (26, 24, 43, 44), (204, 6, 8, 205), (4, 239, 290, 49), (205, 8, 10, 206), (18, 16, 39, 40), (206, 10, 12, 207), (207, 12, 14, 208), (288, 48, 63, 305), (208, 14, 16, 209), (38, 37, 52, 53), (32, 30, 46, 47), (209, 16, 18, 210), (10, 8, 35, 36), (210, 18, 20, 211), (42, 41, 56, 57), (6, 241, 239, 4), (211, 20, 22, 212), (212, 22, 24, 213), (46, 45, 60, 61), (213, 24, 26, 214), (35, 4, 49, 50), (24, 22, 42, 43), (214, 26, 28, 215), (215, 28, 30, 216), (16, 14, 38, 39), (216, 30, 32, 217), (39, 38, 53, 54), (217, 32, 34, 218), (218, 34, 273, 477), (43, 42, 57, 58), (30, 28, 45, 46), (8, 6, 4, 35), (47, 46, 61, 62), (36, 35, 50, 51), (22, 20, 41, 42), (273, 34, 48, 288), (40, 39, 54, 55), (14, 12, 37, 38), (44, 43, 58, 59), (28, 26, 44, 45), (48, 47, 62, 63), (20, 18, 40, 41), (54, 53, 312, 311), (34, 32, 47, 48), (37, 36, 51, 52), (45, 44, 59, 60), (12, 10, 36, 37), (53, 52, 313, 312), (63, 62, 65, 64), (294, 295, 316, 317), (305, 63, 64, 72), (62, 61, 66, 65), (51, 50, 70, 315), (56, 55, 310, 309), (297, 298, 306, 307), (52, 51, 315, 313), (304, 305, 72, 73), (295, 296, 308, 316), (50, 49, 314, 70), (293, 294, 317, 318), (292, 293, 318, 319), (303, 304, 73, 74), (478, 219, 79, 324), (220, 221, 83, 82), (222, 483, 340, 93), (223, 224, 87, 86), (219, 225, 80, 79), (226, 227, 91, 90), (221, 228, 84, 83), (224, 229, 88, 87), (225, 230, 81, 80), (227, 231, 92, 91), (228, 232, 85, 84), (229, 233, 89, 88), (230, 220, 82, 81), (231, 222, 93, 92), (232, 223, 86, 85), (233, 226, 90, 89), (0, 1, 95, 94), (137, 0, 94, 139), (94, 95, 97, 96), (139, 94, 96, 140), (194, 195, 102, 103), (134, 352, 354, 135), (138, 132, 347, 349), (133, 350, 352, 134), (138, 349, 350, 133), (128, 129, 106, 107), (199, 196, 100, 143), (198, 194, 103, 142), (196, 197, 101, 100), (107, 106, 110, 111), (157, 130, 104, 145), (156, 128, 107, 144), (130, 131, 105, 104), (111, 110, 114, 115), (145, 104, 108, 147), (144, 107, 111, 146), (104, 105, 109, 108), (115, 114, 122, 123), (108, 112, 118, 116), (146, 111, 115, 148), (108, 109, 113, 112), (150, 116, 118, 151), (114, 110, 117, 119), (149, 114, 119, 151), (147, 108, 116, 150), (123, 122, 126, 127), (149, 112, 120, 153), (148, 115, 123, 152), (112, 113, 121, 120), (154, 155, 124, 125), (153, 120, 124, 155), (152, 123, 127, 154), (120, 121, 125, 124), (100, 101, 131, 130), (142, 103, 128, 156), (143, 100, 130, 157), (103, 102, 129, 128), (102, 143, 157, 129), (101, 142, 156, 131), (121, 152, 154, 125), (122, 153, 155, 126), (127, 126, 155, 154), (113, 148, 152, 121), (114, 149, 153, 122), (110, 147, 150, 117), (112, 149, 151, 118), (117, 150, 151, 119), (109, 146, 148, 113), (105, 144, 146, 109), (106, 145, 147, 110), (131, 156, 144, 105), (129, 157, 145, 106), (197, 198, 142, 101), (195, 199, 143, 102), (3, 138, 133, 1), (1, 133, 134, 95), (3, 2, 132, 138), (95, 134, 135, 97), (351, 139, 140, 353), (348, 137, 139, 351), (347, 132, 137, 348), (200, 201, 165, 164), (164, 165, 169, 168), (201, 202, 162, 165), (203, 200, 164, 163), (202, 203, 163, 162), (168, 169, 173, 172), (165, 162, 166, 169), (163, 164, 168, 167), (162, 163, 167, 166), (172, 173, 177, 176), (169, 166, 170, 173), (167, 168, 172, 171), (166, 167, 171, 170), (176, 177, 181, 180), (173, 170, 174, 177), (171, 172, 176, 175), (171, 175, 185, 183), (180, 181, 189, 188), (177, 174, 178, 181), (175, 176, 180, 179), (174, 175, 179, 178), (183, 185, 193, 191), (174, 170, 182, 184), (175, 174, 184, 185), (170, 171, 183, 182), (186, 187, 188, 189), (181, 178, 186, 189), (179, 180, 188, 187), (178, 179, 187, 186), (190, 191, 193, 192), (184, 182, 190, 192), (185, 184, 192, 193), (182, 183, 191, 190), (355, 141, 199, 195), (99, 136, 198, 197), (98, 99, 197, 196), (136, 356, 194, 198), (141, 98, 196, 199), (356, 355, 195, 194), (502, 500, 203, 202), (500, 499, 200, 203), (501, 502, 202, 201), (499, 501, 201, 200), (33, 218, 477, 272), (31, 217, 218, 33), (29, 216, 217, 31), (27, 215, 216, 29), (25, 214, 215, 27), (23, 213, 214, 25), (21, 212, 213, 23), (19, 211, 212, 21), (17, 210, 211, 19), (15, 209, 210, 17), (13, 208, 209, 15), (11, 207, 208, 13), (9, 206, 207, 11), (7, 205, 206, 9), (5, 204, 205, 7), (240, 461, 204, 5), (25, 27, 226, 233), (17, 19, 223, 232), (31, 33, 222, 231), (9, 11, 220, 230), (23, 25, 233, 229), (15, 17, 232, 228), (29, 31, 231, 227), (7, 9, 230, 225), (21, 23, 229, 224), (13, 15, 228, 221), (27, 29, 227, 226), (5, 7, 225, 219), (19, 21, 224, 223), (33, 272, 483, 222), (11, 13, 221, 220), (240, 5, 219, 478), (389, 394, 234, 236), (236, 234, 235, 237), (461, 462, 243, 241), (280, 297, 296, 279), (263, 283, 282, 261), (462, 463, 245, 243), (238, 289, 290, 239), (463, 464, 247, 245), (255, 279, 278, 253), (464, 465, 249, 247), (465, 466, 251, 249), (288, 305, 304, 287), (466, 467, 253, 251), (277, 294, 293, 276), (269, 286, 285, 267), (467, 468, 255, 253), (247, 275, 274, 245), (468, 469, 257, 255), (281, 298, 297, 280), (243, 238, 239, 241), (469, 470, 259, 257), (470, 471, 261, 259), (285, 302, 301, 284), (471, 472, 263, 261), (274, 291, 289, 238), (261, 282, 281, 259), (472, 473, 265, 263), (473, 474, 267, 265), (253, 278, 277, 251), (474, 475, 269, 267), (278, 295, 294, 277), (475, 476, 271, 269), (476, 477, 273, 271), (282, 299, 298, 281), (267, 285, 284, 265), (245, 274, 238, 243), (286, 303, 302, 285), (275, 292, 291, 274), (259, 281, 280, 257), (273, 288, 287, 271), (279, 296, 295, 278), (251, 277, 276, 249), (283, 300, 299, 282), (265, 284, 283, 263), (287, 304, 303, 286), (257, 280, 279, 255), (300, 301, 76, 77), (271, 287, 286, 269), (276, 293, 292, 275), (284, 301, 300, 283), (249, 276, 275, 247), (61, 60, 67, 66), (57, 56, 309, 71), (291, 292, 319, 320), (302, 303, 74, 75), (60, 59, 68, 67), (49, 290, 321, 314), (299, 300, 77, 78), (58, 57, 71, 69), (290, 289, 322, 321), (298, 299, 78, 306), (59, 58, 69, 68), (296, 297, 307, 308), (55, 54, 311, 310), (289, 291, 320, 322), (301, 302, 75, 76), (478, 324, 325, 479), (480, 328, 329, 481), (482, 339, 340, 483), (484, 332, 333, 485), (479, 325, 326, 486), (487, 336, 337, 488), (481, 329, 330, 489), (485, 333, 334, 490), (486, 326, 327, 491), (488, 337, 338, 492), (489, 330, 331, 493), (490, 334, 335, 494), (491, 327, 328, 480), (492, 338, 339, 482), (493, 331, 332, 484), (494, 335, 336, 487), (234, 341, 342, 235), (394, 396, 341, 234), (341, 343, 344, 342), (396, 397, 343, 341), (451, 360, 359, 452), (391, 392, 354, 352), (395, 349, 347, 389), (390, 391, 352, 350), (395, 390, 350, 349), (385, 364, 363, 386), (456, 400, 357, 453), (455, 399, 360, 451), (453, 357, 358, 454), (364, 368, 367, 363), (414, 402, 361, 387), (413, 401, 364, 385), (387, 361, 362, 388), (368, 372, 371, 367), (402, 404, 365, 361), (401, 403, 368, 364), (361, 365, 366, 362), (372, 380, 379, 371), (365, 373, 375, 369), (403, 405, 372, 368), (365, 369, 370, 366), (407, 408, 375, 373), (371, 376, 374, 367), (406, 408, 376, 371), (404, 407, 373, 365), (380, 384, 383, 379), (406, 410, 377, 369), (405, 409, 380, 372), (369, 377, 378, 370), (411, 382, 381, 412), (410, 412, 381, 377), (409, 411, 384, 380), (377, 381, 382, 378), (357, 387, 388, 358), (399, 413, 385, 360), (400, 414, 387, 357), (360, 385, 386, 359), (359, 386, 414, 400), (358, 388, 413, 399), (378, 382, 411, 409), (379, 383, 412, 410), (384, 411, 412, 383), (370, 378, 409, 405), (371, 379, 410, 406), (367, 374, 407, 404), (369, 375, 408, 406), (374, 376, 408, 407), (366, 370, 405, 403), (362, 366, 403, 401), (363, 367, 404, 402), (388, 362, 401, 413), (386, 363, 402, 414), (454, 358, 399, 455), (452, 359, 400, 456), (237, 235, 390, 395), (235, 342, 391, 390), (237, 395, 389, 236), (342, 344, 392, 391), (351, 353, 397, 396), (348, 351, 396, 394), (347, 348, 394, 389), (457, 421, 422, 458), (421, 425, 426, 422), (458, 422, 419, 459), (460, 420, 421, 457), (459, 419, 420, 460), (425, 429, 430, 426), (422, 426, 423, 419), (420, 424, 425, 421), (419, 423, 424, 420), (429, 433, 434, 430), (426, 430, 427, 423), (424, 428, 429, 425), (423, 427, 428, 424), (433, 437, 438, 434), (430, 434, 431, 427), (428, 432, 433, 429), (428, 440, 442, 432), (437, 445, 446, 438), (434, 438, 435, 431), (432, 436, 437, 433), (431, 435, 436, 432), (440, 448, 450, 442), (431, 441, 439, 427), (432, 442, 441, 431), (427, 439, 440, 428), (443, 446, 445, 444), (438, 446, 443, 435), (436, 444, 445, 437), (435, 443, 444, 436), (447, 449, 450, 448), (441, 449, 447, 439), (442, 450, 449, 441), (439, 447, 448, 440), (355, 452, 456, 398), (346, 454, 455, 393), (345, 453, 454, 346), (393, 455, 451, 356), (398, 456, 453, 345), (356, 451, 452, 355), (498, 459, 460, 496), (496, 460, 457, 495), (497, 458, 459, 498), (495, 457, 458, 497), (270, 272, 477, 476), (268, 270, 476, 475), (266, 268, 475, 474), (264, 266, 474, 473), (262, 264, 473, 472), (260, 262, 472, 471), (258, 260, 471, 470), (256, 258, 470, 469), (254, 256, 469, 468), (252, 254, 468, 467), (250, 252, 467, 466), (248, 250, 466, 465), (246, 248, 465, 464), (244, 246, 464, 463), (242, 244, 463, 462), (240, 242, 462, 461), (262, 494, 487, 264), (254, 493, 484, 256), (268, 492, 482, 270), (246, 491, 480, 248), (260, 490, 494, 262), (252, 489, 493, 254), (266, 488, 492, 268), (244, 486, 491, 246), (258, 485, 490, 260), (250, 481, 489, 252), (264, 487, 488, 266), (242, 479, 486, 244), (256, 484, 485, 258), (270, 482, 483, 272), (248, 480, 481, 250), (240, 478, 479, 242), (417, 495, 497, 418), (418, 497, 498, 415), (416, 496, 495, 417), (415, 498, 496, 416), (160, 161, 501, 499), (161, 158, 502, 501), (159, 160, 499, 500), (158, 159, 500, 502), (393, 356, 506, 507), (346, 393, 507, 505), (356, 136, 504, 506), (136, 99, 503, 504)])
me_cube_003.use_remesh_preserve_volume = False
me_cube_003.use_remesh_preserve_attributes = False
me_cube_003.use_mirror_vertex_groups = False
me_cube_003.update()
me_cube_002 = bpy.data.meshes.new('Cube.002')
me_cube_002.from_pydata([(-8.411, -8.411, -8.411), (-8.411, 8.411, -8.411), (8.411, 8.411, -8.411), (8.411, -8.411, -8.411), (-8.411, -8.411, 8.411), (-8.411, 8.411, 8.411), (8.411, 8.411, 8.411), (8.411, -8.411, 8.411), (-6.986, -6.986, 8.411), (-6.986, 6.986, 8.411), (6.986, 6.986, 8.411), (6.986, -6.986, 8.411), (-1.84, -1.84, 9.193), (-1.84, 1.84, 9.193), (1.84, 1.84, 9.193), (1.84, -1.84, 9.193), (-0.6626, -0.6626, 9.193), (-0.6626, 0.6626, 9.193), (0.6626, 0.6626, 9.193), (0.6626, -0.6626, 9.193), (-0.6626, -0.6626, 10.0), (-0.6626, 0.6626, 10.0), (0.6626, 0.6626, 10.0), (0.6626, -0.6626, 10.0), (-1.951, -1.951, 10.0), (-1.951, 1.951, 10.0), (1.951, 1.951, 10.0), (1.951, -1.951, 10.0), (-1.951, -1.951, 13.19), (-1.951, 1.951, 13.19), (1.951, 1.951, 13.19), (1.951, -1.951, 13.19), (-8.411, -1.278, -1.278), (-8.411, 1.278, -1.278), (-8.411, -1.278, 1.278), (-8.411, 1.278, 1.278), (-9.07, -1.278, -1.278), (-9.07, 1.278, -1.278), (-9.07, -1.278, 1.278), (-9.07, 1.278, 1.278), (-16.13, -1.278, -0.1574), (-16.13, 1.278, -0.1574), (-14.36, -1.278, 1.687), (-14.36, 1.278, 1.687), (-17.97, -1.278, 5.432), (-17.97, 1.278, 5.432), (-15.42, -1.278, 5.68), (-15.42, 1.278, 5.68), (-17.97, -1.278, 5.432), (-17.97, 1.278, 5.432), (-15.42, -1.278, 5.68), (-15.42, 1.278, 5.68), (-17.57, -0.8823, 5.47), (-17.57, 0.8823, 5.47), (-15.82, -0.8823, 5.641), (-15.82, 0.8823, 5.641), (-15.89, -0.4143, 1.789), (-15.89, 0.4143, 1.789), (-15.07, -0.4143, 1.869), (-15.07, 0.4143, 1.869), (-8.411, -8.411, -8.411), (-8.411, 8.411, -8.411), (8.411, 8.411, -8.411), (8.411, -8.411, -8.411), (-3.161, -3.161, -8.411), (-3.161, 3.161, -8.411), (3.161, 3.161, -8.411), (3.161, -3.161, -8.411), (-3.161, -3.161, -8.912), (-3.161, 3.161, -8.912), (3.161, 3.161, -8.912), (3.161, -3.161, -8.912), (-5.8, -5.8, -10.81), (-5.8, 5.8, -10.81), (5.8, 5.8, -10.81), (5.8, -5.8, -10.81), (-5.8, -5.8, -10.81), (-5.8, 5.8, -10.81), (5.8, 5.8, -10.81), (5.8, -5.8, -10.81), (-4.814, -1.048, 4.944), (-4.814, 1.269, 4.944), (-6.884, 1.269, 3.65), (-6.884, -1.048, 3.65), (6.357, -1.071, 4.927), (6.357, 1.245, 4.927), (8.595, 1.245, 4.327), (8.595, -1.071, 4.327), (0.6333, -0.6043, 19.97), (0.6333, 0.778, 19.97), (2.016, 0.778, 19.97), (2.016, -0.6043, 19.97), (0.6333, -0.6043, 18.65), (2.016, -0.6043, 19.17), (2.016, 0.778, 19.17), (0.6333, 0.778, 18.65), (-2.194, -0.6043, 19.96), (-2.194, 0.778, 19.96), (-2.194, -0.6043, 19.15), (-2.194, 0.778, 19.15), (-0.7375, 0.778, 18.64), (-0.7375, -0.6043, 18.64), (-0.7375, -0.6043, 19.96), (-0.7375, 0.778, 19.96), (-9.243, -1.071, 6.609), (-9.243, 1.245, 6.609), (-6.801, 1.245, 6.609), (-6.801, -1.071, 6.609), (6.871, -1.071, 1.981), (6.871, 1.245, 1.981), (4.633, 1.245, 2.581), (4.633, -1.071, 2.581), (0.1334, 0.778, 18.65), (0.1334, 0.778, 19.97), (0.1334, -0.6043, 18.65), (0.1334, -0.6043, 19.97), (-0.1961, -0.6043, 18.64), (-0.1961, -0.6043, 19.96), (-0.1961, 0.778, 18.64), (-0.1961, 0.778, 19.96), (-6.884, -1.048, 3.65), (-6.884, 1.269, 3.65), (-4.814, 1.269, 4.944), (-4.814, -1.048, 4.944)], [], [(1, 0, 32, 33), (5, 6, 2, 1), (6, 7, 3, 2), (7, 4, 0, 3), (3, 0, 60, 63), (4, 7, 11, 8), (8, 11, 15, 12), (7, 6, 10, 11), (6, 5, 9, 10), (5, 4, 8, 9), (12, 15, 19, 16), (11, 10, 14, 15), (10, 9, 13, 14), (9, 8, 12, 13), (16, 19, 23, 20), (15, 14, 18, 19), (14, 13, 17, 18), (13, 12, 16, 17), (20, 23, 27, 24), (19, 18, 22, 23), (18, 17, 21, 22), (17, 16, 20, 21), (24, 27, 31, 28), (23, 22, 26, 27), (22, 21, 25, 26), (21, 20, 24, 25), (31, 30, 29, 28), (27, 26, 30, 31), (26, 25, 29, 30), (25, 24, 28, 29), (33, 32, 36, 37), (5, 1, 33, 35), (4, 5, 35, 34), (0, 4, 34, 32), (37, 36, 40, 41), (35, 33, 37, 39), (34, 35, 39, 38), (32, 34, 38, 36), (41, 40, 44, 45), (39, 37, 41, 43), (38, 39, 43, 42), (36, 38, 42, 40), (45, 44, 48, 49), (43, 41, 45, 47), (42, 43, 47, 46), (40, 42, 46, 44), (49, 48, 52, 53), (47, 45, 49, 51), (46, 47, 51, 50), (44, 46, 50, 48), (53, 52, 56, 57), (51, 49, 53, 55), (50, 51, 55, 54), (48, 50, 54, 52), (58, 59, 57, 56), (55, 53, 57, 59), (54, 55, 59, 58), (52, 54, 58, 56), (63, 60, 64, 67), (2, 3, 63, 62), (1, 2, 62, 61), (0, 1, 61, 60), (67, 64, 68, 71), (62, 63, 67, 66), (61, 62, 66, 65), (60, 61, 65, 64), (71, 68, 72, 75), (66, 67, 71, 70), (65, 66, 70, 69), (64, 65, 69, 68), (75, 72, 76, 79), (70, 71, 75, 74), (69, 70, 74, 73), (68, 69, 73, 72), (76, 77, 78, 79), (74, 75, 79, 78), (73, 74, 78, 77), (72, 73, 77, 76), (80, 83, 120, 123), (81, 80, 123, 122), (85, 86, 109, 110), (83, 82, 121, 120), (122, 123, 120, 121), (92, 93, 91, 88), (91, 90, 89, 88), (93, 94, 90, 91), (94, 95, 89, 90), (100, 101, 107, 106), (85, 84, 92, 95), (86, 85, 95, 94), (87, 86, 94, 93), (84, 87, 93, 92), (99, 98, 96, 97), (101, 102, 96, 98), (103, 100, 99, 97), (102, 103, 97, 96), (117, 119, 103, 102), (119, 118, 100, 103), (116, 117, 102, 101), (118, 116, 101, 100), (99, 100, 106, 105), (101, 98, 104, 107), (98, 99, 105, 104), (104, 105, 82, 83), (107, 104, 83, 80), (105, 106, 81, 82), (106, 107, 80, 81), (87, 84, 111, 108), (86, 87, 108, 109), (84, 85, 110, 111), (82, 81, 122, 121), (95, 92, 114, 112), (92, 88, 115, 114), (89, 95, 112, 113), (88, 89, 113, 115), (112, 114, 116, 118), (114, 115, 117, 116), (113, 112, 118, 119), (115, 113, 119, 117)])
me_cube_002.use_remesh_preserve_volume = False
me_cube_002.use_remesh_preserve_attributes = False
me_cube_002.use_mirror_vertex_groups = False
me_cube_002.update()
me_cylinder = bpy.data.meshes.new('Cylinder')
me_cylinder.from_pydata([(1.624e-07, 0.1296, -12.97), (-0.1904, 0.1564, 0.9679), (0.02528, 0.1271, -12.97), (-0.1616, 0.1535, 0.9679), (0.0496, 0.1197, -12.97), (-0.1339, 0.1451, 0.9679), (0.072, 0.1078, -12.97), (-0.1083, 0.1315, 0.9679), (0.09164, 0.09164, -12.97), (-0.08594, 0.1131, 0.9679), (0.1078, 0.072, -12.97), (-0.06757, 0.09072, 0.9679), (0.1197, 0.0496, -12.97), (-0.05391, 0.06517, 0.9679), (0.1271, 0.02529, -12.97), (-0.04551, 0.03745, 0.9679), (0.1296, 2.079e-06, -12.97), (-0.04267, 0.00863, 0.9679), (0.1271, -0.02528, -12.97), (-0.04551, -0.02019, 0.9679), (0.1197, -0.04959, -12.97), (-0.05391, -0.04791, 0.9679), (0.1078, -0.072, -12.97), (-0.06757, -0.07345, 0.9679), (0.09164, -0.09164, -12.97), (-0.08594, -0.09584, 0.9679), (0.072, -0.1078, -12.97), (-0.1083, -0.1142, 0.9679), (0.0496, -0.1197, -12.97), (-0.1339, -0.1279, 0.9679), (0.02528, -0.1271, -12.97), (-0.1616, -0.1363, 0.9679), (1.203e-07, -0.1296, -12.97), (-0.1904, -0.1391, 0.9679), (-0.02528, -0.1271, -12.97), (-0.2192, -0.1363, 0.9679), (-0.0496, -0.1197, -12.97), (-0.247, -0.1279, 0.9679), (-0.072, -0.1078, -12.97), (-0.2725, -0.1142, 0.9679), (-0.09164, -0.09164, -12.97), (-0.2949, -0.09584, 0.9679), (-0.1078, -0.072, -12.97), (-0.3133, -0.07345, 0.9679), (-0.1197, -0.04959, -12.97), (-0.3269, -0.04791, 0.9679), (-0.1271, -0.02528, -12.97), (-0.3353, -0.02019, 0.9679), (-0.1296, 2.194e-06, -12.97), (-0.3382, 0.00863, 0.9679), (-0.1271, 0.02529, -12.97), (-0.3353, 0.03745, 0.9679), (-0.1197, 0.0496, -12.97), (-0.3269, 0.06517, 0.9679), (-0.1078, 0.07201, -12.97), (-0.3133, 0.09072, 0.9679), (-0.09164, 0.09164, -12.97), (-0.2949, 0.1131, 0.9679), (-0.072, 0.1078, -12.97), (-0.2725, 0.1315, 0.9679), (-0.0496, 0.1197, -12.97), (-0.247, 0.1451, 0.9679), (-0.02528, 0.1271, -12.97), (-0.2192, 0.1535, 0.9679), (2.715e-08, 1.484, -11.05), (0.2896, 1.456, -11.05), (0.5681, 1.371, -11.05), (0.8247, 1.234, -11.05), (1.05, 1.05, -11.05), (1.234, 0.8247, -11.05), (1.371, 0.5681, -11.05), (1.456, 0.2896, -11.05), (1.484, 1.816e-06, -11.05), (1.456, -0.2896, -11.05), (1.371, -0.5681, -11.05), (1.234, -0.8247, -11.05), (1.05, -1.05, -11.05), (0.8247, -1.234, -11.05), (0.5681, -1.371, -11.05), (0.2896, -1.456, -11.05), (-4.566e-07, -1.484, -11.05), (-0.2896, -1.456, -11.05), (-0.5681, -1.371, -11.05), (-0.8247, -1.234, -11.05), (-1.05, -1.05, -11.05), (-1.234, -0.8247, -11.05), (-1.371, -0.5681, -11.05), (-1.456, -0.2896, -11.05), (-1.484, 3.137e-06, -11.05), (-1.456, 0.2896, -11.05), (-1.371, 0.5681, -11.05), (-1.234, 0.8247, -11.05), (-1.05, 1.05, -11.05), (-0.8247, 1.234, -11.05), (-0.5681, 1.371, -11.05), (-0.2896, 1.456, -11.05), (-1.203e-06, 0.6432, -13.73), (0.1255, 0.6308, -13.73), (0.2461, 0.5942, -13.73), (0.3573, 0.5348, -13.73), (0.4548, 0.4548, -13.73), (0.5348, 0.3573, -13.73), (0.5942, 0.2461, -13.73), (0.6308, 0.1255, -13.73), (0.6432, 1.994e-06, -13.73), (0.6308, -0.1255, -13.73), (0.5942, -0.2461, -13.73), (0.5348, -0.3573, -13.73), (0.4548, -0.4548, -13.73), (0.3573, -0.5348, -13.73), (0.2461, -0.5942, -13.73), (0.1255, -0.6308, -13.73), (-1.413e-06, -0.6432, -13.73), (-0.1255, -0.6308, -13.73), (-0.2461, -0.5942, -13.73), (-0.3573, -0.5348, -13.73), (-0.4548, -0.4548, -13.73), (-0.5348, -0.3573, -13.73), (-0.5942, -0.2461, -13.73), (-0.6308, -0.1255, -13.73), (-0.6432, 2.566e-06, -13.73), (-0.6308, 0.1255, -13.73), (-0.5942, 0.2461, -13.73), (-0.5348, 0.3573, -13.73), (-0.4548, 0.4548, -13.73), (-0.3573, 0.5348, -13.73), (-0.2461, 0.5942, -13.73), (-0.1255, 0.6308, -13.73), (7.021e-06, 2.366, -20.39), (0.4615, 2.32, -20.39), (0.9053, 2.185, -20.39), (1.314, 1.967, -20.39), (1.673, 1.673, -20.39), (1.967, 1.314, -20.39), (2.185, 0.9053, -20.39), (2.32, 0.4615, -20.39), (2.366, 1.64e-06, -20.39), (2.32, -0.4615, -20.39), (2.185, -0.9053, -20.39), (1.967, -1.314, -20.39), (1.673, -1.673, -20.39), (1.314, -1.967, -20.39), (0.9053, -2.185, -20.39), (0.4615, -2.32, -20.39), (6.25e-06, -2.366, -20.39), (-0.4615, -2.32, -20.39), (-0.9052, -2.185, -20.39), (-1.314, -1.967, -20.39), (-1.673, -1.673, -20.39), (-1.967, -1.314, -20.39), (-2.185, -0.9052, -20.39), (-2.32, -0.4615, -20.39), (-2.366, 3.745e-06, -20.39), (-2.32, 0.4615, -20.39), (-2.185, 0.9053, -20.39), (-1.967, 1.314, -20.39), (-1.673, 1.673, -20.39), (-1.314, 1.967, -20.39), (-0.9052, 2.185, -20.39), (-0.4615, 2.32, -20.39), (6.989e-06, 2.366, -21.56), (0.4615, 2.32, -21.56), (0.9053, 2.185, -21.56), (1.314, 1.967, -21.56), (1.673, 1.673, -21.56), (1.967, 1.314, -21.56), (2.185, 0.9053, -21.56), (2.32, 0.4615, -21.56), (2.366, 1.64e-06, -21.56), (2.32, -0.4615, -21.56), (2.185, -0.9053, -21.56), (1.967, -1.314, -21.56), (1.673, -1.673, -21.56), (1.314, -1.967, -21.56), (0.9053, -2.185, -21.56), (0.4615, -2.32, -21.56), (6.218e-06, -2.366, -21.56), (-0.4615, -2.32, -21.56), (-0.9052, -2.185, -21.56), (-1.314, -1.967, -21.56), (-1.673, -1.673, -21.56), (-1.967, -1.314, -21.56), (-2.185, -0.9052, -21.56), (-2.32, -0.4615, -21.56), (-2.366, 3.745e-06, -21.56), (-2.32, 0.4615, -21.56), (-2.185, 0.9053, -21.56), (-1.967, 1.314, -21.56), (-1.673, 1.673, -21.56), (-1.314, 1.967, -21.56), (-0.9052, 2.185, -21.56), (-0.4615, 2.32, -21.56), (7e-06, 2.077, -21.56), (0.4051, 2.037, -21.56), (0.7947, 1.919, -21.56), (1.154, 1.727, -21.56), (1.468, 1.468, -21.56), (1.727, 1.154, -21.56), (1.919, 0.7947, -21.56), (2.037, 0.4051, -21.56), (2.077, 1.71e-06, -21.56), (2.037, -0.4051, -21.56), (1.919, -0.7947, -21.56), (1.727, -1.154, -21.56), (1.468, -1.468, -21.56), (1.154, -1.727, -21.56), (0.7947, -1.919, -21.56), (0.4051, -2.037, -21.56), (6.323e-06, -2.077, -21.56), (-0.4051, -2.037, -21.56), (-0.7947, -1.919, -21.56), (-1.154, -1.727, -21.56), (-1.468, -1.468, -21.56), (-1.727, -1.154, -21.56), (-1.919, -0.7947, -21.56), (-2.037, -0.4051, -21.56), (-2.077, 3.558e-06, -21.56), (-2.037, 0.4051, -21.56), (-1.919, 0.7947, -21.56), (-1.727, 1.154, -21.56), (-1.468, 1.468, -21.56), (-1.154, 1.727, -21.56), (-0.7947, 1.919, -21.56), (-0.4051, 2.037, -21.56), (6.895e-06, 2.077, -20.48), (0.4051, 2.037, -20.48), (0.7947, 1.919, -20.48), (1.154, 1.727, -20.48), (1.468, 1.468, -20.48), (1.727, 1.154, -20.48), (1.919, 0.7947, -20.48), (2.037, 0.4051, -20.48), (2.077, 1.71e-06, -20.48), (2.037, -0.4051, -20.48), (1.919, -0.7947, -20.48), (1.727, -1.154, -20.48), (1.468, -1.468, -20.48), (1.154, -1.727, -20.48), (0.7947, -1.919, -20.48), (0.4051, -2.037, -20.48), (6.218e-06, -2.077, -20.48), (-0.4051, -2.037, -20.48), (-0.7947, -1.919, -20.48), (-1.154, -1.727, -20.48), (-1.468, -1.468, -20.48), (-1.727, -1.154, -20.48), (-1.919, -0.7947, -20.48), (-2.037, -0.4051, -20.48), (-2.077, 3.558e-06, -20.48), (-2.037, 0.4051, -20.48), (-1.919, 0.7947, -20.48), (-1.727, 1.154, -20.48), (-1.468, 1.468, -20.48), (-1.154, 1.727, -20.48), (-0.7947, 1.919, -20.48), (-0.4051, 2.037, -20.48), (6.184e-06, 0.9457, -17.35), (0.1845, 0.9275, -17.35), (0.3619, 0.8737, -17.35), (0.5254, 0.7863, -17.35), (0.6687, 0.6687, -17.35), (0.7863, 0.5254, -17.35), (0.8737, 0.3619, -17.35), (0.9276, 0.1845, -17.35), (0.9457, 1.957e-06, -17.35), (0.9276, -0.1845, -17.35), (0.8737, -0.3619, -17.35), (0.7863, -0.5254, -17.35), (0.6687, -0.6687, -17.35), (0.5254, -0.7863, -17.35), (0.3619, -0.8737, -17.35), (0.1845, -0.9275, -17.35), (5.876e-06, -0.9457, -17.35), (-0.1845, -0.9275, -17.35), (-0.3619, -0.8737, -17.35), (-0.5254, -0.7863, -17.35), (-0.6687, -0.6687, -17.35), (-0.7863, -0.5254, -17.35), (-0.8737, -0.3619, -17.35), (-0.9275, -0.1845, -17.35), (-0.9457, 2.799e-06, -17.35), (-0.9275, 0.1845, -17.35), (-0.8737, 0.3619, -17.35), (-0.7863, 0.5254, -17.35), (-0.6687, 0.6687, -17.35), (-0.5254, 0.7863, -17.35), (-0.3619, 0.8737, -17.35), (-0.1845, 0.9275, -17.35), (-0.2243, 0.2684, 3.101), (-0.2582, 0.2537, 3.137), (-0.2895, 0.2296, 3.171), (-0.317, 0.1971, 3.2), (-0.3396, 0.1572, 3.225), (-0.3565, 0.1117, 3.243), (-0.367, 0.06224, 3.254), (-0.3708, 0.0107, 3.258), (-0.3676, -0.04093, 3.255), (-0.3575, -0.09064, 3.244), (-0.3411, -0.1365, 3.226), (-0.3189, -0.1769, 3.203), (-0.2917, -0.2101, 3.173), (-0.2607, -0.2349, 3.14), (-0.2269, -0.2503, 3.104), (-0.1918, -0.2558, 3.066), (-0.1566, -0.2511, 3.029), (-0.1227, -0.2364, 2.992), (-0.09135, -0.2124, 2.959), (-0.06385, -0.1798, 2.929), (-0.04122, -0.14, 2.905), (-0.02432, -0.09446, 2.887), (-0.0138, -0.04498, 2.875), (-0.01007, 0.006564, 2.871), (-0.01328, 0.05819, 2.875), (-0.02329, 0.1079, 2.885), (-0.03972, 0.1538, 2.903), (-0.06194, 0.1941, 2.927), (-0.0891, 0.2273, 2.956), (-0.1202, 0.2521, 2.989), (-0.1539, 0.2676, 3.025), (-0.1891, 0.273, 3.063), (1.831, 0.2413, 3.224), (1.862, 0.227, 3.264), (1.889, 0.2032, 3.3), (1.914, 0.1709, 3.333), (1.933, 0.1313, 3.36), (1.948, 0.08589, 3.38), (1.957, 0.0365, 3.393), (1.96, -0.015, 3.398), (1.957, -0.06665, 3.395), (1.948, -0.1165, 3.383), (1.933, -0.1625, 3.365), (1.913, -0.203, 3.339), (1.889, -0.2364, 3.308), (1.861, -0.2615, 3.272), (1.831, -0.2772, 3.233), (1.8, -0.283, 3.192), (1.769, -0.2787, 3.151), (1.739, -0.2643, 3.111), (1.711, -0.2405, 3.074), (1.687, -0.2082, 3.042), (1.667, -0.1686, 3.015), (1.652, -0.1232, 2.995), (1.643, -0.07383, 2.982), (1.64, -0.02233, 2.977), (1.643, 0.02932, 2.98), (1.652, 0.07912, 2.991), (1.667, 0.1252, 3.01), (1.687, 0.1657, 3.035), (1.711, 0.1991, 3.067), (1.739, 0.2242, 3.103), (1.769, 0.2399, 3.142), (1.8, 0.2457, 3.183), (1.844, 0.1967, 1.678), (1.871, 0.1816, 1.637), (1.897, 0.1571, 1.599), (1.92, 0.1242, 1.566), (1.938, 0.08414, 1.539), (1.953, 0.03841, 1.519), (1.962, -0.01119, 1.507), (1.965, -0.06277, 1.504), (1.963, -0.1143, 1.508), (1.955, -0.1639, 1.521), (1.943, -0.2096, 1.542), (1.925, -0.2497, 1.57), (1.903, -0.2825, 1.604), (1.878, -0.3069, 1.642), (1.851, -0.3219, 1.683), (1.822, -0.3269, 1.726), (1.794, -0.3218, 1.769), (1.766, -0.3067, 1.81), (1.74, -0.2823, 1.848), (1.718, -0.2494, 1.881), (1.699, -0.2093, 1.908), (1.685, -0.1636, 1.928), (1.676, -0.114, 1.94), (1.672, -0.06237, 1.944), (1.674, -0.0108, 1.939), (1.682, 0.03878, 1.926), (1.695, 0.08447, 1.905), (1.713, 0.1245, 1.877), (1.734, 0.1574, 1.844), (1.759, 0.1818, 1.805), (1.787, 0.1968, 1.764), (1.815, 0.2018, 1.721), (0.6766, 0.1793, 1.562), (0.642, 0.1641, 1.527), (0.6101, 0.1394, 1.494), (0.5823, 0.1063, 1.466), (0.5595, 0.06607, 1.442), (0.5427, 0.02024, 1.425), (0.5326, -0.02944, 1.414), (0.5294, -0.08105, 1.41), (0.5334, -0.1326, 1.414), (0.5443, -0.1821, 1.425), (0.5617, -0.2277, 1.442), (0.5851, -0.2676, 1.465), (0.6134, -0.3003, 1.494), (0.6457, -0.3245, 1.527), (0.6805, -0.3393, 1.562), (0.7167, -0.3441, 1.599), (0.7529, -0.3388, 1.636), (0.7875, -0.3235, 1.671), (0.8194, -0.2988, 1.704), (0.8472, -0.2657, 1.732), (0.8699, -0.2255, 1.756), (0.8867, -0.1797, 1.773), (0.8969, -0.13, 1.784), (0.9001, -0.07839, 1.787), (0.8961, -0.02683, 1.784), (0.8852, 0.0227, 1.773), (0.8677, 0.06829, 1.756), (0.8444, 0.1082, 1.732), (0.816, 0.1409, 1.704), (0.7838, 0.1651, 1.671), (0.7489, 0.1799, 1.636), (0.7127, 0.1847, 1.599), (0.5763, 0.1268, 2.424), (0.538, 0.115, 2.419), (0.5027, 0.09596, 2.414), (0.4718, 0.0703, 2.41), (0.4465, 0.03905, 2.406), (0.4277, 0.003414, 2.404), (0.4161, -0.03525, 2.402), (0.4122, -0.07544, 2.402), (0.4162, -0.1156, 2.402), (0.4279, -0.1543, 2.404), (0.4468, -0.1899, 2.406), (0.4722, -0.2211, 2.41), (0.5032, -0.2466, 2.414), (0.5385, -0.2656, 2.419), (0.5768, -0.2773, 2.424), (0.6166, -0.2812, 2.429), (0.6564, -0.2772, 2.435), (0.6947, -0.2655, 2.44), (0.73, -0.2464, 2.445), (0.7609, -0.2207, 2.449), (0.7862, -0.1895, 2.453), (0.805, -0.1538, 2.455), (0.8166, -0.1152, 2.457), (0.8205, -0.07497, 2.457), (0.8165, -0.03478, 2.457), (0.8048, 0.003854, 2.455), (0.7859, 0.03945, 2.453), (0.7605, 0.07064, 2.449), (0.7295, 0.09622, 2.445), (0.6942, 0.1152, 2.44), (0.6559, 0.1269, 2.435), (0.6161, 0.1308, 2.43)], [], [(0, 1, 3, 2), (2, 3, 5, 4), (4, 5, 7, 6), (6, 7, 9, 8), (8, 9, 11, 10), (10, 11, 13, 12), (12, 13, 15, 14), (14, 15, 17, 16), (16, 17, 19, 18), (18, 19, 21, 20), (20, 21, 23, 22), (22, 23, 25, 24), (24, 25, 27, 26), (26, 27, 29, 28), (28, 29, 31, 30), (30, 31, 33, 32), (32, 33, 35, 34), (34, 35, 37, 36), (36, 37, 39, 38), (38, 39, 41, 40), (40, 41, 43, 42), (42, 43, 45, 44), (44, 45, 47, 46), (46, 47, 49, 48), (48, 49, 51, 50), (50, 51, 53, 52), (52, 53, 55, 54), (54, 55, 57, 56), (56, 57, 59, 58), (58, 59, 61, 60), (63, 61, 289, 288), (62, 63, 1, 0), (60, 61, 63, 62), (42, 44, 86, 85), (87, 88, 120, 119), (20, 22, 75, 74), (48, 50, 89, 88), (4, 6, 67, 66), (26, 28, 78, 77), (54, 56, 92, 91), (32, 34, 81, 80), (10, 12, 70, 69), (60, 62, 95, 94), (38, 40, 84, 83), (16, 18, 73, 72), (44, 46, 87, 86), (22, 24, 76, 75), (50, 52, 90, 89), (6, 8, 68, 67), (28, 30, 79, 78), (56, 58, 93, 92), (34, 36, 82, 81), (12, 14, 71, 70), (62, 0, 64, 95), (40, 42, 85, 84), (18, 20, 74, 73), (46, 48, 88, 87), (2, 4, 66, 65), (24, 26, 77, 76), (52, 54, 91, 90), (8, 10, 69, 68), (30, 32, 80, 79), (58, 60, 94, 93), (36, 38, 83, 82), (0, 2, 65, 64), (14, 16, 72, 71), (121, 122, 154, 153), (65, 66, 98, 97), (76, 77, 109, 108), (85, 86, 118, 117), (74, 75, 107, 106), (94, 95, 127, 126), (83, 84, 116, 115), (72, 73, 105, 104), (92, 93, 125, 124), (81, 82, 114, 113), (70, 71, 103, 102), (90, 91, 123, 122), (68, 69, 101, 100), (79, 80, 112, 111), (88, 89, 121, 120), (66, 67, 99, 98), (77, 78, 110, 109), (86, 87, 119, 118), (64, 65, 97, 96), (75, 76, 108, 107), (95, 64, 96, 127), (84, 85, 117, 116), (73, 74, 106, 105), (93, 94, 126, 125), (82, 83, 115, 114), (71, 72, 104, 103), (91, 92, 124, 123), (80, 81, 113, 112), (69, 70, 102, 101), (89, 90, 122, 121), (67, 68, 100, 99), (78, 79, 111, 110), (155, 156, 188, 187), (99, 100, 132, 131), (110, 111, 143, 142), (119, 120, 152, 151), (97, 98, 130, 129), (108, 109, 141, 140), (117, 118, 150, 149), (106, 107, 139, 138), (126, 127, 159, 158), (115, 116, 148, 147), (104, 105, 137, 136), (124, 125, 157, 156), (113, 114, 146, 145), (102, 103, 135, 134), (122, 123, 155, 154), (100, 101, 133, 132), (111, 112, 144, 143), (120, 121, 153, 152), (98, 99, 131, 130), (109, 110, 142, 141), (118, 119, 151, 150), (96, 97, 129, 128), (107, 108, 140, 139), (127, 96, 128, 159), (116, 117, 149, 148), (105, 106, 138, 137), (125, 126, 158, 157), (114, 115, 147, 146), (103, 104, 136, 135), (123, 124, 156, 155), (112, 113, 145, 144), (101, 102, 134, 133), (189, 190, 222, 221), (144, 145, 177, 176), (133, 134, 166, 165), (153, 154, 186, 185), (131, 132, 164, 163), (142, 143, 175, 174), (151, 152, 184, 183), (129, 130, 162, 161), (140, 141, 173, 172), (149, 150, 182, 181), (138, 139, 171, 170), (158, 159, 191, 190), (147, 148, 180, 179), (136, 137, 169, 168), (156, 157, 189, 188), (145, 146, 178, 177), (134, 135, 167, 166), (154, 155, 187, 186), (132, 133, 165, 164), (143, 144, 176, 175), (152, 153, 185, 184), (130, 131, 163, 162), (141, 142, 174, 173), (150, 151, 183, 182), (128, 129, 161, 160), (139, 140, 172, 171), (159, 128, 160, 191), (148, 149, 181, 180), (137, 138, 170, 169), (157, 158, 190, 189), (146, 147, 179, 178), (135, 136, 168, 167), (223, 192, 224, 255), (178, 179, 211, 210), (167, 168, 200, 199), (187, 188, 220, 219), (176, 177, 209, 208), (165, 166, 198, 197), (185, 186, 218, 217), (163, 164, 196, 195), (174, 175, 207, 206), (183, 184, 216, 215), (161, 162, 194, 193), (172, 173, 205, 204), (181, 182, 214, 213), (170, 171, 203, 202), (190, 191, 223, 222), (179, 180, 212, 211), (168, 169, 201, 200), (188, 189, 221, 220), (177, 178, 210, 209), (166, 167, 199, 198), (186, 187, 219, 218), (164, 165, 197, 196), (175, 176, 208, 207), (184, 185, 217, 216), (162, 163, 195, 194), (173, 174, 206, 205), (182, 183, 215, 214), (160, 161, 193, 192), (171, 172, 204, 203), (191, 160, 192, 223), (180, 181, 213, 212), (169, 170, 202, 201), (246, 247, 279, 278), (212, 213, 245, 244), (201, 202, 234, 233), (221, 222, 254, 253), (210, 211, 243, 242), (199, 200, 232, 231), (219, 220, 252, 251), (208, 209, 241, 240), (197, 198, 230, 229), (217, 218, 250, 249), (195, 196, 228, 227), (206, 207, 239, 238), (215, 216, 248, 247), (193, 194, 226, 225), (204, 205, 237, 236), (213, 214, 246, 245), (202, 203, 235, 234), (222, 223, 255, 254), (211, 212, 244, 243), (200, 201, 233, 232), (220, 221, 253, 252), (209, 210, 242, 241), (198, 199, 231, 230), (218, 219, 251, 250), (196, 197, 229, 228), (207, 208, 240, 239), (216, 217, 249, 248), (194, 195, 227, 226), (205, 206, 238, 237), (214, 215, 247, 246), (192, 193, 225, 224), (203, 204, 236, 235), (256, 257, 258, 259, 260, 261, 262, 263, 264, 265, 266, 267, 268, 269, 270, 271, 272, 273, 274, 275, 276, 277, 278, 279, 280, 281, 282, 283, 284, 285, 286, 287), (224, 225, 257, 256), (235, 236, 268, 267), (255, 224, 256, 287), (244, 245, 277, 276), (233, 234, 266, 265), (253, 254, 286, 285), (242, 243, 275, 274), (231, 232, 264, 263), (251, 252, 284, 283), (240, 241, 273, 272), (229, 230, 262, 261), (249, 250, 282, 281), (227, 228, 260, 259), (238, 239, 271, 270), (247, 248, 280, 279), (225, 226, 258, 257), (236, 237, 269, 268), (245, 246, 278, 277), (234, 235, 267, 266), (254, 255, 287, 286), (243, 244, 276, 275), (232, 233, 265, 264), (252, 253, 285, 284), (241, 242, 274, 273), (230, 231, 263, 262), (250, 251, 283, 282), (228, 229, 261, 260), (239, 240, 272, 271), (248, 249, 281, 280), (226, 227, 259, 258), (237, 238, 270, 269), (35, 33, 303, 302), (13, 11, 314, 313), (5, 3, 318, 317), (27, 25, 307, 306), (55, 53, 293, 292), (61, 59, 290, 289), (45, 43, 298, 297), (7, 5, 317, 316), (51, 49, 295, 294), (3, 1, 319, 318), (29, 27, 306, 305), (57, 55, 292, 291), (17, 15, 312, 311), (33, 31, 304, 303), (39, 37, 301, 300), (23, 21, 309, 308), (11, 9, 315, 314), (288, 289, 321, 320), (41, 39, 300, 299), (19, 17, 311, 310), (53, 51, 294, 293), (37, 35, 302, 301), (43, 41, 299, 298), (1, 63, 288, 319), (31, 29, 305, 304), (21, 19, 310, 309), (49, 47, 296, 295), (59, 57, 291, 290), (25, 23, 308, 307), (9, 7, 316, 315), (15, 13, 313, 312), (47, 45, 297, 296), (320, 321, 353, 352), (302, 303, 335, 334), (310, 311, 343, 342), (317, 318, 350, 349), (312, 313, 345, 344), (313, 314, 346, 345), (293, 294, 326, 325), (301, 302, 334, 333), (315, 316, 348, 347), (294, 295, 327, 326), (306, 307, 339, 338), (297, 298, 330, 329), (290, 291, 323, 322), (298, 299, 331, 330), (311, 312, 344, 343), (319, 288, 320, 351), (303, 304, 336, 335), (304, 305, 337, 336), (318, 319, 351, 350), (314, 315, 347, 346), (316, 317, 349, 348), (308, 309, 341, 340), (309, 310, 342, 341), (289, 290, 322, 321), (299, 300, 332, 331), (296, 297, 329, 328), (292, 293, 325, 324), (295, 296, 328, 327), (291, 292, 324, 323), (307, 308, 340, 339), (300, 301, 333, 332), (305, 306, 338, 337), (354, 355, 387, 386), (341, 342, 374, 373), (333, 334, 366, 365), (324, 325, 357, 356), (329, 330, 362, 361), (339, 340, 372, 371), (332, 333, 365, 364), (325, 326, 358, 357), (337, 338, 370, 369), (334, 335, 367, 366), (327, 328, 360, 359), (342, 343, 375, 374), (328, 329, 361, 360), (349, 350, 382, 381), (344, 345, 377, 376), (351, 320, 352, 383), (345, 346, 378, 377), (347, 348, 380, 379), (326, 327, 359, 358), (338, 339, 371, 370), (331, 332, 364, 363), (330, 331, 363, 362), (323, 324, 356, 355), (343, 344, 376, 375), (335, 336, 368, 367), (321, 322, 354, 353), (336, 337, 369, 368), (350, 351, 383, 382), (346, 347, 379, 378), (322, 323, 355, 354), (348, 349, 381, 380), (340, 341, 373, 372), (414, 415, 447, 446), (380, 381, 413, 412), (372, 373, 405, 404), (352, 353, 385, 384), (373, 374, 406, 405), (365, 366, 398, 397), (356, 357, 389, 388), (361, 362, 394, 393), (371, 372, 404, 403), (364, 365, 397, 396), (357, 358, 390, 389), (369, 370, 402, 401), (366, 367, 399, 398), (359, 360, 392, 391), (374, 375, 407, 406), (360, 361, 393, 392), (381, 382, 414, 413), (376, 377, 409, 408), (383, 352, 384, 415), (377, 378, 410, 409), (379, 380, 412, 411), (358, 359, 391, 390), (370, 371, 403, 402), (363, 364, 396, 395), (362, 363, 395, 394), (355, 356, 388, 387), (375, 376, 408, 407), (367, 368, 400, 399), (353, 354, 386, 385), (368, 369, 401, 400), (382, 383, 415, 414), (378, 379, 411, 410), (446, 447, 416, 417, 418, 419, 420, 421, 422, 423, 424, 425, 426, 427, 428, 429, 430, 431, 432, 433, 434, 435, 436, 437, 438, 439, 440, 441, 442, 443, 444, 445), (410, 411, 443, 442), (386, 387, 419, 418), (412, 413, 445, 444), (404, 405, 437, 436), (384, 385, 417, 416), (405, 406, 438, 437), (397, 398, 430, 429), (388, 389, 421, 420), (393, 394, 426, 425), (403, 404, 436, 435), (396, 397, 429, 428), (389, 390, 422, 421), (401, 402, 434, 433), (398, 399, 431, 430), (391, 392, 424, 423), (406, 407, 439, 438), (392, 393, 425, 424), (413, 414, 446, 445), (408, 409, 441, 440), (415, 384, 416, 447), (409, 410, 442, 441), (411, 412, 444, 443), (390, 391, 423, 422), (402, 403, 435, 434), (395, 396, 428, 427), (394, 395, 427, 426), (387, 388, 420, 419), (407, 408, 440, 439), (399, 400, 432, 431), (385, 386, 418, 417), (400, 401, 433, 432)])
me_cylinder.use_remesh_preserve_volume = False
me_cylinder.use_remesh_preserve_attributes = False
me_cylinder.use_mirror_vertex_groups = False
me_cylinder.update()
me_cube_001 = bpy.data.meshes.new('Cube.001')
me_cube_001.from_pydata([(-9.693, -8.453, -4.667), (-9.693, 15.19, -4.667), (0.5813, 15.19, -4.667), (0.5813, -8.453, -4.667), (-9.693, -6.922, 1.164), (-9.693, 15.19, 5.405), (0.5813, 15.19, 5.405), (0.5813, -6.922, 1.164), (-8.825, 15.19, -3.816), (-0.2865, 15.19, -3.816), (-8.825, 15.19, 4.554), (-0.2865, 15.19, 4.554), (-8.825, 14.82, -3.816), (-0.2865, 14.82, -3.816), (-8.825, 14.82, 4.554), (-0.2865, 14.82, 4.554), (-5.429, 1.358, -4.667), (-5.429, 5.375, -4.667), (-3.683, 5.375, -4.667), (-3.683, 1.358, -4.667), (-5.429, 1.689, -7.267), (-5.429, 3.678, -7.141), (-3.683, 3.678, -7.141), (-3.683, 1.689, -7.267), (-5.429, 1.689, -8.461), (-5.429, 3.678, -8.335), (-3.683, 3.678, -8.335), (-3.683, 1.689, -8.461), (-5.429, 5.337, -7.141), (-3.683, 5.337, -7.141), (-5.429, 5.337, -8.335), (-3.683, 5.337, -8.335), (-3.683, 2.147, -5.841), (-5.429, 2.147, -5.841), (-3.683, 3.401, -5.21), (-5.429, 3.401, -5.21), (-7.045, 14.25, -3.263), (-7.365, 14.25, -3.166), (-6.713, 14.25, 0.5672), (-7.66, 14.25, -3.009), (-6.38, 14.25, 0.6), (-7.919, 14.25, -2.796), (-6.06, 14.25, 0.697), (-8.131, 14.25, -2.538), (-5.765, 14.25, 0.8546), (-8.289, 14.25, -2.243), (-5.507, 14.25, 1.067), (-8.386, 14.25, -1.923), (-5.294, 14.25, 1.325), (-8.418, 14.25, -1.59), (-5.137, 14.25, 1.62), (-8.386, 14.25, -1.258), (-5.04, 14.25, 1.94), (-8.289, 14.25, -0.9375), (-5.007, 14.25, 2.273), (-6.713, 23.33, 2.273), (-5.04, 14.25, 2.606), (-8.131, 14.25, -0.6426), (-5.137, 14.25, 2.926), (-7.919, 14.25, -0.3842), (-5.294, 14.25, 3.221), (-7.66, 14.25, -0.172), (-5.507, 14.25, 3.479), (-7.365, 14.25, -0.0144), (-5.765, 14.25, 3.691), (-7.045, 14.25, 0.08267), (-6.06, 14.25, 3.849), (-6.713, 14.25, 0.1154), (-6.38, 14.25, 3.946), (-6.38, 14.25, 0.08267), (-6.713, 14.25, 3.979), (-6.06, 14.25, -0.0144), (-7.045, 14.25, 3.946), (-5.765, 14.25, -0.172), (-7.365, 14.25, 3.849), (-5.507, 14.25, -0.3842), (-7.66, 14.25, 3.691), (-5.294, 14.25, -0.6426), (-7.919, 14.25, 3.479), (-5.137, 14.25, -0.9375), (-8.131, 14.25, 3.221), (-5.04, 14.25, -1.258), (-8.289, 14.25, 2.926), (-6.713, 23.33, -1.59), (-8.386, 14.25, 2.606), (-5.007, 14.25, -1.59), (-8.418, 14.25, 2.273), (-5.04, 14.25, -1.923), (-8.386, 14.25, 1.94), (-5.137, 14.25, -2.243), (-8.289, 14.25, 1.62), (-5.294, 14.25, -2.538), (-8.131, 14.25, 1.325), (-5.507, 14.25, -2.796), (-7.919, 14.25, 1.067), (-5.765, 14.25, -3.009), (-7.66, 14.25, 0.8546), (-6.06, 14.25, -3.166), (-7.365, 14.25, 0.697), (-6.38, 14.25, -3.263), (-7.045, 14.25, 0.6), (-6.713, 14.25, -3.296), (-2.797, 14.25, -3.263), (-3.117, 14.25, -3.166), (-2.465, 14.25, 0.5672), (-3.412, 14.25, -3.009), (-2.132, 14.25, 0.6), (-3.671, 14.25, -2.796), (-1.812, 14.25, 0.697), (-3.883, 14.25, -2.538), (-1.517, 14.25, 0.8546), (-4.041, 14.25, -2.243), (-1.259, 14.25, 1.067), (-4.138, 14.25, -1.923), (-1.046, 14.25, 1.325), (-4.17, 14.25, -1.59), (-0.8888, 14.25, 1.62), (-4.138, 14.25, -1.258), (-0.7917, 14.25, 1.94), (-4.041, 14.25, -0.9375), (-0.7589, 14.25, 2.273), (-2.465, 23.33, 2.273), (-0.7917, 14.25, 2.606), (-3.883, 14.25, -0.6426), (-0.8888, 14.25, 2.926), (-3.671, 14.25, -0.3842), (-1.046, 14.25, 3.221), (-3.412, 14.25, -0.172), (-1.259, 14.25, 3.479), (-3.117, 14.25, -0.0144), (-1.517, 14.25, 3.691), (-2.797, 14.25, 0.08267), (-1.812, 14.25, 3.849), (-2.465, 14.25, 0.1154), (-2.132, 14.25, 3.946), (-2.132, 14.25, 0.08267), (-2.465, 14.25, 3.979), (-1.812, 14.25, -0.0144), (-2.797, 14.25, 3.946), (-1.517, 14.25, -0.172), (-3.117, 14.25, 3.849), (-1.259, 14.25, -0.3842), (-3.412, 14.25, 3.691), (-1.046, 14.25, -0.6426), (-3.671, 14.25, 3.479), (-0.8888, 14.25, -0.9375), (-3.883, 14.25, 3.221), (-0.7917, 14.25, -1.258), (-4.041, 14.25, 2.926), (-2.465, 23.33, -1.59), (-4.138, 14.25, 2.606), (-0.7589, 14.25, -1.59), (-4.17, 14.25, 2.273), (-0.7917, 14.25, -1.923), (-4.138, 14.25, 1.94), (-0.8888, 14.25, -2.243), (-4.041, 14.25, 1.62), (-1.046, 14.25, -2.538), (-3.883, 14.25, 1.325), (-1.259, 14.25, -2.796), (-3.671, 14.25, 1.067), (-1.517, 14.25, -3.009), (-3.412, 14.25, 0.8546), (-1.812, 14.25, -3.166), (-3.117, 14.25, 0.697), (-2.132, 14.25, -3.263), (-2.797, 14.25, 0.6), (-2.465, 14.25, -3.296), (-5.166, 2.818, 3.032), (-5.166, 5.446, 3.536), (-3.945, 5.446, 3.536), (-3.945, 2.818, 3.032), (-5.166, 2.682, 3.739), (-5.166, 5.311, 4.244), (-3.945, 5.311, 4.244), (-3.945, 2.682, 3.739), (-4.556, 1.254, 1.249), (-4.556, 6.739, 1.249), (-4.021, 1.254, 1.302), (-4.021, 6.739, 1.302), (-3.506, 1.254, 1.458), (-3.506, 6.739, 1.458), (-3.032, 1.254, 1.712), (-3.032, 6.739, 1.712), (-2.617, 1.254, 2.053), (-2.617, 6.739, 2.053), (-2.276, 1.254, 2.468), (-2.276, 6.739, 2.468), (-2.022, 1.254, 2.942), (-2.022, 6.739, 2.942), (-1.866, 1.254, 3.456), (-1.866, 6.739, 3.456), (-1.814, 1.254, 3.991), (-1.814, 6.739, 3.991), (-1.866, 1.254, 4.526), (-1.866, 6.739, 4.526), (-2.022, 1.254, 5.041), (-2.022, 6.739, 5.041), (-2.276, 1.254, 5.515), (-2.276, 6.739, 5.515), (-2.617, 1.254, 5.93), (-2.617, 6.739, 5.93), (-3.032, 1.254, 6.271), (-3.032, 6.739, 6.271), (-3.506, 1.254, 6.525), (-3.506, 6.739, 6.525), (-4.021, 1.254, 6.681), (-4.021, 6.739, 6.681), (-4.556, 1.254, 6.733), (-4.556, 6.739, 6.733), (-5.091, 1.254, 6.681), (-5.091, 6.739, 6.681), (-5.605, 1.254, 6.525), (-5.605, 6.739, 6.525), (-6.079, 1.254, 6.271), (-6.079, 6.739, 6.271), (-6.495, 1.254, 5.93), (-6.495, 6.739, 5.93), (-6.836, 1.254, 5.515), (-6.836, 6.739, 5.515), (-7.089, 1.254, 5.041), (-7.089, 6.739, 5.041), (-7.245, 1.254, 4.526), (-7.245, 6.739, 4.526), (-7.298, 1.254, 3.991), (-7.298, 6.739, 3.991), (-7.245, 1.254, 3.456), (-7.245, 6.739, 3.456), (-7.089, 1.254, 2.942), (-7.089, 6.739, 2.942), (-6.836, 1.254, 2.468), (-6.836, 6.739, 2.468), (-6.495, 1.254, 2.053), (-6.495, 6.739, 2.053), (-6.079, 1.254, 1.712), (-6.079, 6.739, 1.712), (-5.605, 1.254, 1.458), (-5.605, 6.739, 1.458), (-5.091, 1.254, 1.302), (-5.091, 6.739, 1.302)], [], [(4, 5, 1, 0), (2, 1, 8, 9), (6, 7, 3, 2), (7, 4, 0, 3), (3, 0, 16, 19), (4, 7, 171, 168), (9, 8, 12, 13), (6, 2, 9, 11), (5, 6, 11, 10), (1, 5, 10, 8), (14, 15, 13, 12), (11, 9, 13, 15), (10, 11, 15, 14), (8, 10, 14, 12), (32, 33, 20, 23), (2, 3, 19, 18), (1, 2, 18, 17), (0, 1, 17, 16), (23, 20, 24, 27), (34, 32, 23, 22), (35, 34, 22, 21), (33, 35, 21, 20), (24, 25, 26, 27), (22, 23, 27, 26), (25, 21, 28, 30), (20, 21, 25, 24), (28, 29, 31, 30), (22, 26, 31, 29), (26, 25, 30, 31), (21, 22, 29, 28), (16, 17, 35, 33), (17, 18, 34, 35), (18, 19, 32, 34), (19, 16, 33, 32), (98, 55, 100), (38, 55, 40), (153, 149, 151), (151, 149, 147), (128, 121, 130), (155, 149, 153), (96, 55, 98), (157, 149, 155), (130, 121, 132), (94, 55, 96), (159, 149, 157), (161, 149, 159), (92, 55, 94), (132, 121, 134), (163, 149, 161), (90, 55, 92), (102, 149, 167), (134, 121, 136), (88, 55, 90), (165, 149, 163), (167, 165, 163, 161, 159, 157, 155, 153, 151, 147, 145, 143, 141, 139, 137, 135, 133, 131, 129, 127, 125, 123, 119, 117, 115, 113, 111, 109, 107, 105, 103, 102), (86, 55, 88), (136, 121, 138), (138, 121, 140), (84, 55, 86), (140, 121, 142), (142, 121, 144), (82, 55, 84), (144, 121, 146), (146, 121, 148), (80, 55, 82), (148, 121, 150), (150, 121, 152), (78, 55, 80), (152, 121, 154), (154, 121, 156), (76, 55, 78), (156, 121, 158), (158, 121, 160), (74, 55, 76), (160, 121, 162), (162, 121, 164), (72, 55, 74), (104, 121, 106), (164, 121, 166), (70, 55, 72), (101, 99, 97, 95, 93, 91, 89, 87, 85, 81, 79, 77, 75, 73, 71, 69, 67, 65, 63, 61, 59, 57, 53, 51, 49, 47, 45, 43, 41, 39, 37, 36), (99, 83, 97), (68, 55, 70), (36, 83, 101), (97, 83, 95), (66, 55, 68), (95, 83, 93), (93, 83, 91), (64, 55, 66), (91, 83, 89), (89, 83, 87), (62, 55, 64), (87, 83, 85), (85, 83, 81), (60, 55, 62), (81, 83, 79), (79, 83, 77), (58, 55, 60), (77, 83, 75), (75, 83, 73), (56, 55, 58), (73, 83, 71), (71, 83, 69), (54, 55, 56), (69, 83, 67), (67, 83, 65), (52, 55, 54), (65, 83, 63), (63, 83, 61), (50, 55, 52), (61, 83, 59), (59, 83, 57), (48, 55, 50), (57, 83, 53), (53, 83, 51), (46, 55, 48), (51, 83, 49), (49, 83, 47), (44, 55, 46), (47, 83, 45), (45, 83, 43), (42, 55, 44), (43, 83, 41), (41, 83, 39), (39, 83, 37), (101, 83, 99), (37, 83, 36), (100, 55, 38), (40, 55, 42), (38, 40, 42, 44, 46, 48, 50, 52, 54, 56, 58, 60, 62, 64, 66, 68, 70, 72, 74, 76, 78, 80, 82, 84, 86, 88, 90, 92, 94, 96, 98, 100), (126, 121, 128), (147, 149, 145), (145, 149, 143), (124, 121, 126), (143, 149, 141), (141, 149, 139), (122, 121, 124), (139, 149, 137), (137, 149, 135), (120, 121, 122), (135, 149, 133), (133, 149, 131), (118, 121, 120), (131, 149, 129), (129, 149, 127), (116, 121, 118), (127, 149, 125), (125, 149, 123), (114, 121, 116), (123, 149, 119), (119, 149, 117), (112, 121, 114), (117, 149, 115), (115, 149, 113), (110, 121, 112), (113, 149, 111), (111, 149, 109), (108, 121, 110), (109, 149, 107), (107, 149, 105), (105, 149, 103), (167, 149, 165), (103, 149, 102), (166, 121, 104), (106, 121, 108), (104, 106, 108, 110, 112, 114, 116, 118, 120, 122, 124, 126, 128, 130, 132, 134, 136, 138, 140, 142, 144, 146, 148, 150, 152, 154, 156, 158, 160, 162, 164, 166), (168, 171, 175, 172), (7, 6, 170, 171), (6, 5, 169, 170), (5, 4, 168, 169), (175, 174, 173, 172), (171, 170, 174, 175), (170, 169, 173, 174), (169, 168, 172, 173), (176, 177, 179, 178), (178, 179, 181, 180), (180, 181, 183, 182), (182, 183, 185, 184), (184, 185, 187, 186), (186, 187, 189, 188), (188, 189, 191, 190), (190, 191, 193, 192), (192, 193, 195, 194), (194, 195, 197, 196), (196, 197, 199, 198), (198, 199, 201, 200), (200, 201, 203, 202), (202, 203, 205, 204), (204, 205, 207, 206), (206, 207, 209, 208), (208, 209, 211, 210), (210, 211, 213, 212), (212, 213, 215, 214), (214, 215, 217, 216), (216, 217, 219, 218), (218, 219, 221, 220), (220, 221, 223, 222), (222, 223, 225, 224), (224, 225, 227, 226), (226, 227, 229, 228), (228, 229, 231, 230), (230, 231, 233, 232), (232, 233, 235, 234), (234, 235, 237, 236), (179, 177, 239, 237, 235, 233, 231, 229, 227, 225, 223, 221, 219, 217, 215, 213, 211, 209, 207, 205, 203, 201, 199, 197, 195, 193, 191, 189, 187, 185, 183, 181), (238, 239, 177, 176), (236, 237, 239, 238), (176, 178, 180, 182, 184, 186, 188, 190, 192, 194, 196, 198, 200, 202, 204, 206, 208, 210, 212, 214, 216, 218, 220, 222, 224, 226, 228, 230, 232, 234, 236, 238)])
me_cube_001.use_remesh_preserve_volume = False
me_cube_001.use_remesh_preserve_attributes = False
me_cube_001.use_mirror_vertex_groups = False
me_cube_001.update()
me_cube = bpy.data.meshes.new('Cube')
me_cube.from_pydata([(1.773, 1.0, -1.0), (1.773, -1.0, -1.0), (-1.773, -1.0, -1.0), (-1.773, 1.0, -1.0), (1.773, 1.0, 1.0), (1.773, -1.0, 1.0), (-1.773, -1.0, 1.0), (-1.773, 1.0, 1.0), (1.773, 1.0, 1.0), (1.773, -1.0, 1.0), (-1.773, -1.0, 1.0), (-1.773, 1.0, 1.0), (0.6037, -1.0, -0.5475), (-0.6037, -1.0, -0.5475), (0.6037, -1.0, 0.5475), (-0.6037, -1.0, 0.5475), (0.6037, -26.02, -0.5475), (-0.6038, -26.02, -0.5475), (0.6037, -26.02, 0.5475), (-0.6038, -26.02, 0.5475), (1.04, -26.02, -0.9434), (-1.04, -26.02, -0.9434), (1.04, -26.02, 0.9434), (-1.04, -26.02, 0.9434), (1.04, -30.57, -0.9434), (-1.04, -30.57, -0.9434), (1.04, -30.57, 0.9434), (-1.04, -30.57, 0.9434), (0.2628, -27.06, 0.9434), (-0.2629, -27.06, 0.9434), (0.2628, -29.53, 0.9434), (-0.2629, -29.53, 0.9434), (0.2628, -27.06, 2.142), (-0.2629, -27.06, 2.142), (0.2628, -29.53, 2.142), (-0.2629, -29.53, 2.142), (0.9245, -30.57, -0.8385), (-0.9246, -30.57, -0.8385), (0.9245, -30.57, 0.8385), (-0.9246, -30.57, 0.8385), (0.9245, -32.67, -0.8385), (-0.9246, -32.67, -0.8385), (0.9245, -32.67, 0.8385), (-0.9246, -32.67, 0.8385), (1.759, -38.31, -4.308), (-1.759, -38.31, -4.308), (1.759, -40.42, -1.916), (-1.759, -40.42, -1.916), (0.6037, -22.45, -0.9709), (-0.6038, -22.45, -0.9709), (1.04, -22.45, -1.367), (-1.04, -22.45, -1.367), (-7.443e-06, -29.81, 1.587), (-7.443e-06, -26.77, 1.587), (0.157, -29.81, 1.603), (0.157, -26.77, 1.603), (0.3079, -29.81, 1.649), (0.3079, -26.77, 1.649), (0.447, -29.81, 1.723), (0.447, -26.77, 1.723), (0.5689, -29.81, 1.823), (0.5689, -26.77, 1.823), (0.669, -29.81, 1.945), (0.669, -26.77, 1.945), (0.7434, -29.81, 2.084), (0.7434, -26.77, 2.084), (0.7891, -29.81, 2.235), (0.7891, -26.77, 2.235), (0.8046, -29.81, 2.392), (0.8046, -26.77, 2.392), (0.7891, -29.81, 2.549), (0.7891, -26.77, 2.549), (0.7434, -29.81, 2.7), (0.7434, -26.77, 2.7), (0.669, -29.81, 2.839), (0.669, -26.77, 2.839), (0.5689, -29.81, 2.961), (0.5689, -26.77, 2.961), (0.447, -29.81, 3.061), (0.447, -26.77, 3.061), (0.3079, -29.81, 3.135), (0.3079, -26.77, 3.135), (0.157, -29.81, 3.181), (0.157, -26.77, 3.181), (-7.705e-06, -29.81, 3.196), (-7.705e-06, -26.77, 3.196), (-0.157, -29.81, 3.181), (-0.157, -26.77, 3.181), (-0.3079, -29.81, 3.135), (-0.3079, -26.77, 3.135), (-0.447, -29.81, 3.061), (-0.447, -26.77, 3.061), (-0.569, -29.81, 2.961), (-0.569, -26.77, 2.961), (-0.669, -29.81, 2.839), (-0.669, -26.77, 2.839), (-0.7434, -29.81, 2.7), (-0.7434, -26.77, 2.7), (-0.7892, -29.81, 2.549), (-0.7892, -26.77, 2.549), (-0.8046, -29.81, 2.392), (-0.8046, -26.77, 2.392), (-0.7892, -29.81, 2.235), (-0.7892, -26.77, 2.235), (-0.7434, -29.81, 2.084), (-0.7434, -26.77, 2.084), (-0.669, -29.81, 1.945), (-0.669, -26.77, 1.945), (-0.569, -29.81, 1.823), (-0.569, -26.77, 1.823), (-0.447, -29.81, 1.723), (-0.447, -26.77, 1.723), (-0.3079, -29.81, 1.649), (-0.3079, -26.77, 1.649), (-0.157, -29.81, 1.603), (-0.157, -26.77, 1.603), (0.5401, 1.0, -0.3046), (-0.5401, 1.0, -0.3046), (0.5401, 1.0, 0.3046), (-0.5401, 1.0, 0.3046), (0.5401, -5.83, -0.3046), (-0.5401, -5.83, -0.3046), (0.5401, -5.83, 0.3046), (-0.5401, -5.83, 0.3046)], [], [(0, 1, 2, 3), (7, 6, 10, 11), (0, 4, 5, 1), (5, 6, 15, 14), (2, 6, 7, 3), (7, 4, 118, 119), (8, 11, 10, 9), (6, 5, 9, 10), (4, 7, 11, 8), (5, 4, 8, 9), (14, 15, 19, 18), (6, 2, 13, 15), (1, 5, 14, 12), (2, 1, 12, 13), (18, 19, 23, 22), (15, 13, 17, 19), (12, 14, 18, 16), (13, 12, 16, 17), (23, 27, 31, 29), (19, 17, 21, 23), (16, 18, 22, 20), (16, 20, 50, 48), (26, 27, 39, 38), (23, 21, 25, 27), (20, 22, 26, 24), (21, 20, 24, 25), (29, 31, 35, 33), (26, 22, 28, 30), (27, 26, 30, 31), (22, 23, 29, 28), (32, 33, 35, 34), (30, 28, 32, 34), (31, 30, 34, 35), (28, 29, 33, 32), (38, 39, 43, 42), (27, 25, 37, 39), (24, 26, 38, 36), (25, 24, 36, 37), (42, 43, 47, 46), (39, 37, 41, 43), (36, 38, 42, 40), (37, 36, 40, 41), (44, 46, 47, 45), (43, 41, 45, 47), (40, 42, 46, 44), (41, 40, 44, 45), (49, 48, 50, 51), (21, 17, 49, 51), (20, 21, 51, 50), (17, 16, 48, 49), (52, 53, 55, 54), (54, 55, 57, 56), (56, 57, 59, 58), (58, 59, 61, 60), (60, 61, 63, 62), (62, 63, 65, 64), (64, 65, 67, 66), (66, 67, 69, 68), (68, 69, 71, 70), (70, 71, 73, 72), (72, 73, 75, 74), (74, 75, 77, 76), (76, 77, 79, 78), (78, 79, 81, 80), (80, 81, 83, 82), (82, 83, 85, 84), (84, 85, 87, 86), (86, 87, 89, 88), (88, 89, 91, 90), (90, 91, 93, 92), (92, 93, 95, 94), (94, 95, 97, 96), (96, 97, 99, 98), (98, 99, 101, 100), (100, 101, 103, 102), (102, 103, 105, 104), (104, 105, 107, 106), (106, 107, 109, 108), (108, 109, 111, 110), (110, 111, 113, 112), (55, 53, 115, 113, 111, 109, 107, 105, 103, 101, 99, 97, 95, 93, 91, 89, 87, 85, 83, 81, 79, 77, 75, 73, 71, 69, 67, 65, 63, 61, 59, 57), (114, 115, 53, 52), (112, 113, 115, 114), (52, 54, 56, 58, 60, 62, 64, 66, 68, 70, 72, 74, 76, 78, 80, 82, 84, 86, 88, 90, 92, 94, 96, 98, 100, 102, 104, 106, 108, 110, 112, 114), (119, 118, 122, 123), (3, 7, 119, 117), (4, 0, 116, 118), (0, 3, 117, 116), (122, 120, 121, 123), (117, 119, 123, 121), (118, 116, 120, 122), (116, 117, 121, 120)])
me_cube.materials.append(mat_material)
me_cube.use_remesh_preserve_volume = False
me_cube.use_remesh_preserve_attributes = False
me_cube.use_mirror_vertex_groups = False
me_cube.update()

# ---- objects
ob_cube_006 = bpy.data.objects.new('Cube.006', me_cube_006)
ob_cube_005 = bpy.data.objects.new('Cube.005', me_cube_005)
ob_cube_004 = bpy.data.objects.new('Cube.004', me_cube_004)
ob_cube_003 = bpy.data.objects.new('Cube.003', me_cube_003)
ob_cube_002 = bpy.data.objects.new('Cube.002', me_cube_002)
ob_cylinder_002 = bpy.data.objects.new('Cylinder.002', me_cylinder)
ob_cube_001 = bpy.data.objects.new('Cube.001', me_cube_001)
ob_cube = bpy.data.objects.new('Cube', me_cube)

# ---- transforms, parenting, visibility, modifiers, constraints
ob_cube_006.location = (-23.53, -14.45, 66.64)
ob_cube_006.scale = (0.9017, 1.0, 1.0)
ob_cube_006.lineart.crease_threshold = 0.0
_m = ob_cube_006.modifiers.new('Mirror', 'MIRROR')
_m.merge_threshold = 0.3647
_m = ob_cube_006.modifiers.new('Subsurf', 'SUBSURF')
_m.uv_smooth = 'PRESERVE_CORNERS'
_m.quality = 2
_m.show_only_control_edges = False
ob_cube_005.location = (-23.53, -14.45, 59.0)
ob_cube_005.scale = (0.9017, 1.0, 1.0)
ob_cube_005.lineart.crease_threshold = 0.0
_m = ob_cube_005.modifiers.new('Mirror', 'MIRROR')
_m.merge_threshold = 0.3649
_m = ob_cube_005.modifiers.new('Subsurf', 'SUBSURF')
_m.uv_smooth = 'PRESERVE_CORNERS'
_m.levels = 2
_m.render_levels = 3
_m.show_only_control_edges = False
ob_cube_004.location = (-22.68, -15.03, 8.469)
ob_cube_004.rotation_euler = (-0.3225, -0.196, -0.4314)
ob_cube_004.scale = (0.9017, 1.0, 1.0)
ob_cube_004.lineart.crease_threshold = 0.0
_m = ob_cube_004.modifiers.new('Subsurf', 'SUBSURF')
_m.uv_smooth = 'PRESERVE_CORNERS'
_m.levels = 2
_m.render_levels = 3
_m.show_only_control_edges = False
ob_cube_003.location = (-23.53, -12.28, 15.59)
ob_cube_003.rotation_euler = (-0.3665, 1.837e-08, -8.763e-09)
ob_cube_003.scale = (0.9017, 1.0, 1.0)
ob_cube_003.lineart.crease_threshold = 0.0
_m = ob_cube_003.modifiers.new('Subsurf', 'SUBSURF')
_m.uv_smooth = 'PRESERVE_CORNERS'
_m.quality = 2
_m.show_only_control_edges = False
ob_cube_002.location = (-23.14, 0.5147, -1.474)
ob_cube_002.rotation_euler = (-0.1178, -0.005099, -0.008375)
ob_cube_002.scale = (0.2543, 0.2543, 0.2543)
ob_cube_002.lineart.crease_threshold = 0.0
_m = ob_cube_002.modifiers.new('Subsurf', 'SUBSURF')
_m.uv_smooth = 'PRESERVE_CORNERS'
_m.levels = 3
_m.render_levels = 4
_m.show_only_control_edges = False
ob_cylinder_002.location = (-23.35, -3.412, 4.97)
ob_cylinder_002.rotation_euler = (3.134, 1.817, -1.588)
ob_cylinder_002.scale = (1.914, 1.914, 1.914)
ob_cylinder_002.lineart.crease_threshold = 0.0
ob_cube_001.location = (-16.88, -9.91, 11.03)
ob_cube_001.scale = (0.4918, 0.4918, 0.4918)
ob_cube_001.lineart.crease_threshold = 0.0
ob_cube.location = (-20.26, 17.22, 8.57)
ob_cube.lock_rotations_4d = False
ob_cube.empty_display_type = 'ARROWS'
ob_cube.hide_viewport = True
ob_cube.lineart.crease_threshold = 0.0

# ---- collection membership
col_collection_1.objects.link(ob_cube_006)
col_collection_1.objects.link(ob_cube_005)
col_collection_1.objects.link(ob_cube_004)
col_collection_1.objects.link(ob_cube_003)
col_collection_1.objects.link(ob_cube_002)
col_collection_1.objects.link(ob_cylinder_002)
col_collection_1.objects.link(ob_cube_001)
col_collection_1.objects.link(ob_cube)

# ---- scene / render settings (as saved in the file)
scene.frame_start = 1; scene.frame_end = 250; scene.frame_set(1)
scene.render.engine = 'BLENDER_EEVEE_NEXT'
scene.render.resolution_percentage = 50
scene.render.dither_intensity = 0.0
scene.cycles.use_denoising = False
scene.cycles.samples = 10
scene.cycles.sampling_pattern = 'TABULATED_SOBOL'
scene.cycles.light_sampling_threshold = 0.0
scene.cycles.use_adaptive_sampling = False
scene.cycles.use_light_tree = False
scene.cycles.blur_glossy = 0.0
scene.cycles.pixel_filter_type = 'GAUSSIAN'
scene.cycles.sample_clamp_indirect = 0.0
scene.view_settings.view_transform = 'Standard'
bpy.context.view_layer.update()

# ---- added for rendering (the .blend has no active camera and no usable light): camera, sun
cam_auto = bpy.data.cameras.new('AutoCamera')
cam_auto.lens = 50.0
cam_auto.sensor_width = 36.0
cam_auto.clip_end = 1705.75
ob_auto_camera = bpy.data.objects.new('AutoCamera', cam_auto)
scene.collection.objects.link(ob_auto_camera)
ob_auto_camera.location = (79.1437, -136.899, 105.151)
ob_auto_camera.rotation_euler = (1.09748, -7.21219e-08, 0.694738)
scene.camera = ob_auto_camera
light_auto_sun = bpy.data.lights.new('AutoSun', 'SUN')
light_auto_sun.energy = 3.0
light_auto_sun.angle = 0.0523599
ob_auto_sun = bpy.data.objects.new('AutoSun', light_auto_sun)
scene.collection.objects.link(ob_auto_sun)
ob_auto_sun.rotation_euler = (0.872665, 0.174533, 0.523599)
bpy.context.view_layer.update()
